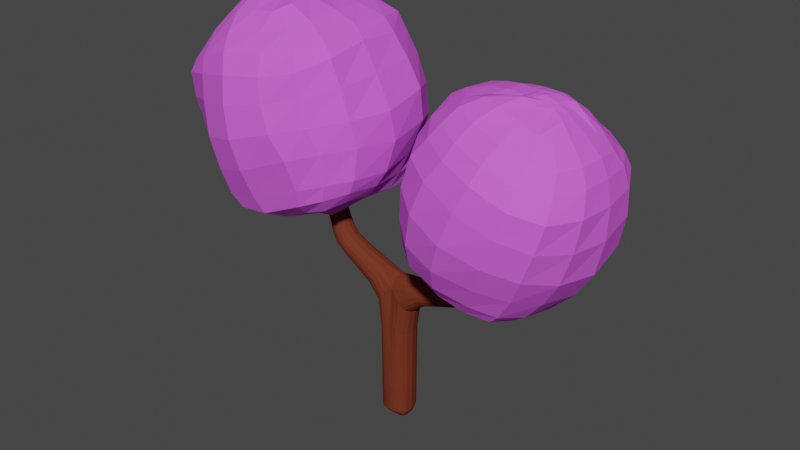 # Source: Tree3.blend  (saved by Blender 3.3.6; exported with 4.5.12 LTS)
import bpy
from mathutils import Matrix  # noqa: F401  (used for matrix-valued properties, if any)

bpy.ops.wm.read_factory_settings(use_empty=True)
scene = bpy.context.scene
scene.name = 'Scene'

# ---- collections
col_collection = bpy.data.collections.new('Collection'); scene.collection.children.link(col_collection)

# ---- materials (node trees are filled in below, after node groups)
mat_material_003 = bpy.data.materials.new('Material.003')
mat_material_003.use_transparent_shadow = False
mat_material_004 = bpy.data.materials.new('Material.004')
mat_material_004.use_transparent_shadow = False

# ---- material node trees
mat_material_003.use_nodes = True; mat_material_003.node_tree.nodes.clear()
_N = mat_material_003.node_tree.nodes; _L = mat_material_003.node_tree.links
n0 = _N.new('ShaderNodeBsdfPrincipled'); n0.name = 'Principled BSDF'; n0.location = (10, 300)
n0.distribution = 'GGX'
n0.subsurface_method = 'RANDOM_WALK_SKIN'
n0.inputs[0].default_value = (0.7127, 0.1241, 0.8, 1.0)
n0.inputs[2].default_value = 1.0
n0.inputs[3].default_value = 1.45
n0.inputs[13].default_value = 0.0
n0.inputs[27].default_value = (0.0, 0.0, 0.0, 1.0)
n0.inputs[28].default_value = 1.0
n1 = _N.new('ShaderNodeOutputMaterial'); n1.name = 'Material Output'; n1.location = (300, 300)
_L.new(n0.outputs[0], n1.inputs[0])
n1.is_active_output = True
mat_material_004.use_nodes = True; mat_material_004.node_tree.nodes.clear()
_N = mat_material_004.node_tree.nodes; _L = mat_material_004.node_tree.links
n0 = _N.new('ShaderNodeBsdfPrincipled'); n0.name = 'Principled BSDF'; n0.location = (10, 300)
n0.distribution = 'GGX'
n0.subsurface_method = 'RANDOM_WALK_SKIN'
n0.inputs[0].default_value = (0.1679, 0.03652, 0.01905, 1.0)
n0.inputs[2].default_value = 1.0
n0.inputs[3].default_value = 1.45
n0.inputs[13].default_value = 0.0
n0.inputs[27].default_value = (0.0, 0.0, 0.0, 1.0)
n0.inputs[28].default_value = 1.0
n1 = _N.new('ShaderNodeOutputMaterial'); n1.name = 'Material Output'; n1.location = (300, 300)
_L.new(n0.outputs[0], n1.inputs[0])
n1.is_active_output = True

# ---- world
world_world = bpy.data.worlds.new('World'); scene.world = world_world
world_world.use_nodes = True; world_world.node_tree.nodes.clear()
_N = world_world.node_tree.nodes; _L = world_world.node_tree.links
n0 = _N.new('ShaderNodeOutputWorld'); n0.name = 'World Output'; n0.location = (300, 300)
n1 = _N.new('ShaderNodeBackground'); n1.name = 'Background'; n1.location = (10, 300)
n1.inputs[0].default_value = (0.05088, 0.05088, 0.05088, 1.0)
_L.new(n1.outputs[0], n0.inputs[0])
n0.is_active_output = True
world_world.color = (0.05088, 0.05088, 0.05088)
world_world.use_sun_shadow = False
world_world.sun_shadow_jitter_overblur = 0.0

# ---- meshes
me_cube_003 = bpy.data.meshes.new('Cube.003')
me_cube_003.from_pydata([(-0.1865, -0.1679, -0.1635), (-0.2488, -0.1744, 1.637), (-0.1865, 0.1679, -0.1635), (-0.2488, 0.1744, 1.637), (0.1865, -0.1679, -0.1635), (0.2558, -0.1746, 1.627), (0.1865, 0.1679, -0.1635), (0.2558, 0.1746, 1.627), (-2.409e-11, 0.2222, -0.1845), (0.001743, 0.1823, 1.905), (-2.409e-11, -0.2222, -0.1845), (0.001743, -0.1823, 1.905), (0.9947, 0.1466, 2.197), (1.206, 0.1466, 2.054), (1.206, -0.1466, 2.054), (0.9947, -0.1466, 2.197), (1.262, 0.1423, 2.551), (1.495, 0.1423, 2.472), (1.495, -0.1423, 2.472), (1.262, -0.1423, 2.551), (-1.075, -0.1308, 2.254), (-1.075, 0.1308, 2.254), (-0.8845, -0.1308, 2.378), (-0.8845, 0.1308, 2.378), (-1.322, -0.1325, 2.863), (-1.322, 0.1325, 2.863), (-1.102, -0.1325, 2.925), (-1.102, 0.1325, 2.925), (1.973, 0.2687, 5.271), (2.645, 0.2065, 5.128), (2.608, -0.3612, 5.106), (1.949, -0.3016, 5.315), (-2.367, -0.3933, 5.749), (-2.355, 0.3132, 5.74), (-1.671, -0.6114, 5.853), (-1.922, 0.4724, 5.951), (0.6757, 0.8886, 3.159), (2.286, 0.8852, 2.684), (2.294, -0.8655, 2.643), (0.753, -0.8481, 3.168), (1.167, 0.8429, 4.838), (2.937, 0.9884, 4.234), (2.977, -1.004, 4.185), (1.189, -0.9078, 4.758), (-2.411, -0.9597, 3.12), (-2.46, 0.986, 3.235), (-0.4725, -0.9938, 3.643), (-0.4956, 1.056, 3.625), (-2.891, -1.076, 4.727), (-2.781, 1.05, 4.724), (-0.7682, -1.169, 5.197), (-0.7856, 1.121, 5.203), (-0.2278, 0.0, -0.2024), (-0.1885, -0.1743, 0.7028), (-0.2941, -1.459e-09, 1.587), (-0.1885, 0.1743, 0.7028), (-0.1119, 0.2039, -0.1929), (0.1687, 0.2293, 1.744), (0.1885, 0.1742, 0.7028), (0.2278, 0.0, -0.2024), (0.3012, -7.532e-10, 1.576), (0.1885, -0.1742, 0.7028), (0.1119, -0.2039, -0.1929), (-0.1622, -0.229, 1.754), (0.1119, 0.2039, -0.1929), (-0.1622, 0.229, 1.754), (-0.1119, -0.2039, -0.1929), (0.1687, -0.2293, 1.744), (0.01289, -1.979e-09, 2.071), (0.0, 0.0, -0.3111), (-0.0001578, -0.2402, 0.8337), (-0.0001578, 0.2402, 0.8337), (1.1, 0.1925, 2.126), (1.255, -1.537e-08, 2.021), (1.1, -0.1925, 2.126), (0.9452, -1.537e-08, 2.231), (0.5287, 0.1616, 2.081), (0.7265, 0.1618, 1.884), (0.5287, -0.1616, 2.081), (0.7265, -0.1618, 1.884), (1.378, 0.1423, 2.512), (1.495, -1.49e-08, 2.472), (1.378, -0.1423, 2.512), (1.262, -1.49e-08, 2.551), (1.362, -0.1302, 2.264), (1.16, -0.1302, 2.367), (1.16, 0.1302, 2.367), (1.362, 0.1302, 2.264), (-1.12, -2.919e-08, 2.225), (-0.9799, -0.1717, 2.316), (-0.9799, 0.1717, 2.316), (-0.8397, -3.035e-08, 2.407), (-0.4721, -0.153, 2.171), (-0.6584, -0.1532, 1.984), (-0.4721, 0.153, 2.171), (-0.6584, 0.1532, 1.984), (-1.322, -4.47e-08, 2.863), (-1.212, -0.1325, 2.894), (-1.212, 0.1325, 2.894), (-1.102, -4.47e-08, 2.925), (-1.208, 0.1176, 2.559), (-1.023, 0.1176, 2.644), (-1.208, -0.1176, 2.559), (-1.023, -0.1176, 2.644), (2.308, 0.2693, 5.267), (2.607, -0.05317, 5.158), (2.303, -0.2563, 5.236), (1.993, -0.06234, 5.259), (2.86, 0.6405, 4.658), (2.887, -0.6884, 4.713), (1.464, -0.6793, 5.153), (1.515, 0.6266, 5.096), (-2.521, -0.0193, 5.811), (-2.111, -0.4798, 5.885), (-2.15, 0.5172, 5.873), (-1.779, -0.1525, 5.889), (-2.746, 0.7688, 5.174), (-1.193, 0.8545, 5.682), (-2.092, 0.6985, 2.892), (-1.972, -0.8115, 2.798), (1.485, 1.126, 2.881), (2.512, 0.007339, 2.463), (1.487, -1.151, 2.9), (0.4596, -0.02411, 3.159), (2.108, 1.153, 4.563), (3.229, -0.005587, 4.147), (2.088, -1.284, 4.515), (0.9021, -0.06728, 5.02), (0.8359, -0.9786, 4.028), (0.8382, 1.03, 3.992), (2.772, 1.073, 3.38), (2.709, -1.05, 3.361), (0.8638, -0.555, 2.691), (0.8597, 0.6479, 2.804), (1.947, 0.5508, 2.288), (1.978, -0.6315, 2.438), (-2.636, 0.02362, 3.052), (-1.501, -1.306, 3.269), (-1.439, 1.271, 3.387), (-0.1447, -0.1001, 3.648), (-3.14, -0.08262, 4.697), (-1.817, -1.438, 5.011), (-1.831, 1.349, 4.931), (-0.5421, -0.08365, 5.416), (-2.673, -1.051, 3.905), (-2.65, 1.124, 3.849), (-0.4916, 1.188, 4.498), (-0.5941, -1.161, 4.484), (-2.763, -0.7728, 5.113), (-0.5299, 0.8176, 3.113), (-0.6235, -0.8334, 3.175), (-1.158, -0.8509, 5.631), (-1.303, 0.8512, 2.926), (-2.042, -1.094, 5.458), (-1.033, -0.08289, 5.741), (-1.259, -0.9451, 2.935), (-1.557, 1.535, 4.165), (-1.671, -1.546, 4.169), (-0.1042, -0.05859, 4.527), (-2.948, 0.09417, 3.818), (1.378, 0.7069, 2.513), (1.359, -0.7721, 2.529), (2.187, 0.8226, 4.932), (2.225, -0.8924, 4.951), (1.813, 1.388, 3.67), (1.742, -1.405, 3.683), (3.11, -0.02577, 3.185), (0.5382, 0.0559, 4.16), (-2.065, -0.06334, 2.716), (-1.965, 1.071, 5.526), (-3.137, 0.04214, 5.16), (-2.226, -0.02591, 6.006), (1.43, -0.05159, 5.242), (3.057, -8.114e-05, 4.714), (0.603, 0.04166, 2.74), (2.261, -0.01634, 5.311), (-1.116, -0.1536, 2.602), (-0.9801, -3.853e-08, 2.664), (-1.251, -3.573e-08, 2.539), (-0.4255, -0.1593, 3.224), (-0.5653, 0.2005, 2.078), (-0.7027, -1.397e-08, 1.94), (-0.428, -1.583e-08, 2.216), (-1.116, 0.1536, 2.602), (1.408, -1.49e-08, 2.24), (1.114, -1.49e-08, 2.391), (1.261, 0.1701, 2.315), (2.062, -0.1043, 2.31), (0.6278, -0.2118, 1.983), (0.7734, -9.528e-09, 1.837), (0.483, -8.597e-09, 2.129), (1.261, -0.1701, 2.315), (-0.1138, 0.232, 0.7699), (0.1138, -0.2319, 0.7699), (-0.1123, 0.0, -0.3111), (0.6278, 0.2118, 1.983), (-0.5653, -0.2005, 2.078), (0.1123, 0.0, -0.3111), (-0.1138, -0.232, 0.7699), (0.2448, 2.275e-11, 0.6836), (0.1138, 0.2319, 0.7699), (-0.2448, 2.275e-11, 0.6835), (-0.2127, -0.1038, -0.1992), (-0.1958, -0.1757, 1.205), (-0.2795, 0.1057, 1.602), (-0.1872, 0.1727, 0.2064), (-0.1551, 0.1859, -0.1945), (0.2186, 0.2131, 1.677), (0.1872, 0.1727, 0.2064), (0.2127, 0.1038, -0.1992), (0.2866, -0.1058, 1.592), (0.1872, -0.1727, 0.2064), (0.1551, -0.1859, -0.1945), (-0.2116, -0.2129, 1.687), (0.05913, 0.2175, -0.188), (-0.104, 0.2164, 1.822), (-0.05913, -0.2175, -0.188), (0.1083, -0.2168, 1.813), (0.008952, -0.106, 2.041), (0.0, -0.1164, -0.3019), (-2.036e-11, -0.2469, 0.2724), (-2.036e-11, 0.2469, 0.2724), (1.161, 0.1796, 2.085), (1.24, -0.0895, 2.031), (1.04, -0.1796, 2.167), (0.961, -0.0895, 2.22), (0.7799, 0.1543, 2.136), (0.4677, 0.1691, 1.795), (0.7799, -0.1543, 2.136), (0.4677, -0.1691, 1.795), (1.436, 0.1423, 2.492), (1.495, -0.07116, 2.472), (1.32, -0.1423, 2.531), (1.262, -0.07116, 2.551), (1.421, -0.1262, 2.371), (1.096, -0.1383, 2.279), (1.219, 0.1262, 2.456), (1.303, 0.1383, 2.157), (-1.106, 0.07993, 2.234), (-1.034, -0.1602, 2.281), (-0.9255, 0.1602, 2.351), (-0.854, -0.07993, 2.398), (-0.6947, -0.1415, 2.271), (-0.4333, -0.165, 1.846), (-0.6947, 0.1415, 2.271), (-0.4333, 0.165, 1.846), (-1.322, 0.06624, 2.863), (-1.267, -0.1325, 2.879), (-1.157, 0.1325, 2.91), (-1.102, -0.06624, 2.925), (-1.258, 0.1157, 2.713), (-0.9702, 0.1235, 2.508), (-1.258, -0.1157, 2.713), (-0.9702, -0.1235, 2.508), (2.525, 0.2313, 5.215), (2.636, -0.236, 5.141), (2.104, -0.2755, 5.323), (1.981, -0.1967, 5.249), (2.782, 0.4019, 4.912), (2.944, -0.8306, 4.463), (1.717, -0.4974, 5.296), (1.343, 0.743, 5.009), (-2.421, 0.1485, 5.817), (-2.253, -0.4736, 5.825), (-1.995, 0.5012, 5.977), (-1.655, -0.434, 5.853), (-2.546, 0.5071, 5.473), (-0.9282, 1.085, 5.476), (-1.756, 0.4258, 2.856), (-2.253, -0.9843, 2.95), (1.907, 1.073, 2.752), (2.45, -0.4952, 2.535), (1.053, -1.076, 3.03), (0.5562, -0.5101, 3.168), (2.597, 1.148, 4.42), (3.192, -0.5507, 4.158), (1.585, -1.135, 4.651), (0.9837, -0.5672, 4.892), (0.9572, -0.9476, 4.463), (0.715, 0.9862, 3.532), (2.892, 1.064, 3.838), (2.52, -0.9499, 2.986), (0.8047, -0.6882, 2.922), (1.043, 0.4625, 2.636), (2.106, 0.6895, 2.433), (1.778, -0.3871, 2.398), (-2.693, 0.5738, 3.076), (-2.04, -1.24, 3.163), (-0.9265, 1.22, 3.473), (-0.2458, -0.6516, 3.673), (-3.024, 0.6296, 4.731), (-2.374, -1.309, 4.866), (-1.239, 1.349, 5.099), (-0.5463, -0.718, 5.326), (-2.881, -1.037, 4.355), (-2.554, 1.083, 3.493), (-0.6467, 1.179, 4.9), (-0.4744, -1.052, 4.112), (-2.536, -0.4978, 5.489), (-0.4884, 0.9524, 3.349), (-0.7817, -0.5466, 2.953), (-0.9229, -1.004, 5.434), (-0.2127, 0.1038, -0.1992), (-0.1872, -0.1727, 0.2064), (-0.2795, -0.1057, 1.602), (-0.1958, 0.1757, 1.205), (-0.05913, 0.2175, -0.188), (0.1083, 0.2168, 1.813), (0.1962, 0.1755, 1.204), (0.2127, -0.1038, -0.1992), (0.2866, 0.1058, 1.592), (0.1962, -0.1755, 1.204), (0.05913, -0.2175, -0.188), (-0.104, -0.2164, 1.822), (0.1551, 0.1859, -0.1945), (-0.2116, 0.2129, 1.687), (-0.1551, -0.1859, -0.1945), (0.2186, -0.2131, 1.677), (0.008952, 0.106, 2.041), (0.0, 0.1164, -0.3019), (-0.0008903, -0.2229, 1.393), (-0.0008903, 0.2229, 1.393), (1.04, 0.1796, 2.167), (1.24, 0.0895, 2.031), (1.161, -0.1796, 2.085), (0.961, 0.0895, 2.22), (0.271, 0.1686, 2.021), (0.9857, 0.1543, 1.967), (0.271, -0.1686, 2.021), (0.9857, -0.1543, 1.967), (1.32, 0.1423, 2.531), (1.495, 0.07116, 2.472), (1.436, -0.1423, 2.492), (1.262, 0.07116, 2.551), (1.303, -0.1383, 2.157), (1.219, -0.1262, 2.456), (1.096, 0.1383, 2.279), (1.421, 0.1262, 2.371), (-1.106, -0.07993, 2.234), (-0.9255, -0.1602, 2.351), (-1.034, 0.1602, 2.281), (-0.854, 0.07993, 2.398), (-0.2441, -0.1643, 2.066), (-0.8839, -0.1415, 2.117), (-0.2441, 0.1643, 2.066), (-0.8839, 0.1415, 2.117), (-1.322, -0.06624, 2.863), (-1.157, -0.1325, 2.91), (-1.267, 0.1325, 2.879), (-1.102, 0.06624, 2.925), (-1.159, 0.1235, 2.404), (-1.07, 0.1157, 2.783), (-1.159, -0.1235, 2.404), (-1.07, -0.1157, 2.783), (2.103, 0.2761, 5.274), (2.595, 0.1103, 5.141), (2.469, -0.2718, 5.168), (1.977, 0.1452, 5.282), (2.895, 0.8531, 4.478), (2.724, -0.5344, 4.948), (1.317, -0.8177, 4.95), (1.747, 0.4398, 5.196), (-2.46, -0.2308, 5.793), (-1.934, -0.5124, 5.897), (-2.29, 0.4719, 5.778), (-1.92, 0.2112, 5.911), (-2.84, 0.9997, 5.015), (-1.633, 0.613, 5.844), (-2.28, 0.8623, 2.977), (-1.664, -0.5419, 2.741), (1.038, 1.059, 3.038), (2.503, 0.5353, 2.573), (1.967, -1.065, 2.773), (0.4766, 0.4736, 3.172), (1.553, 1.054, 4.685), (3.153, 0.5771, 4.158), (2.607, -1.267, 4.337), (0.9671, 0.4555, 4.979), (0.7854, -0.9462, 3.553), (0.9858, 0.9694, 4.442), (2.536, 1.051, 2.975), (2.873, -1.055, 3.792), (0.9579, -0.4029, 2.574), (0.7507, 0.7666, 2.954), (1.726, 0.3735, 2.326), (2.139, -0.8118, 2.501), (-2.546, -0.5696, 3.084), (-0.8082, -1.188, 3.542), (-1.977, 1.196, 3.288), (-0.2811, 0.5478, 3.673), (-3.201, -0.6958, 4.669), (-1.242, -1.35, 5.086), (-2.309, 1.216, 4.773), (-0.5666, 0.5662, 5.363), (-2.475, -1.016, 3.458), (-2.767, 1.091, 4.254), (-0.4614, 1.219, 4.038), (-0.6933, -1.17, 4.862), (-2.859, -0.9826, 4.908), (-0.7812, 0.5455, 2.972), (-0.5336, -0.9682, 3.396), (-1.469, -0.7962, 5.795), (-1.368, 1.064, 3.098), (-1.248, 0.5397, 2.894), (-0.851, 0.9264, 2.949), (-1.732, 0.7649, 2.928), (-1.886, -1.331, 5.292), (-2.138, -0.8023, 5.69), (-1.535, -1.001, 5.548), (-2.467, -1.001, 5.276), (-0.7314, -0.01983, 5.57), (-1.445, -0.1691, 5.905), (-1.076, 0.4394, 5.712), (-1.032, -0.5636, 5.695), (-1.418, -1.211, 3.034), (-1.177, -0.591, 2.862), (-1.639, -0.9124, 2.883), (-0.9051, -0.9083, 3.088), (-1.747, 1.459, 4.528), (-1.491, 1.447, 3.754), (-0.9983, 1.398, 4.333), (-2.158, 1.426, 3.937), (-1.779, -1.501, 4.631), (-1.568, -1.471, 3.721), (-2.244, -1.393, 4.021), (-1.027, -1.435, 4.373), (-0.3263, -0.07172, 4.997), (-0.06413, -0.003837, 4.091), (-0.2769, -0.6748, 4.522), (-0.1713, 0.6602, 4.627), (-3.125, 0.01457, 4.287), (-2.771, 0.05185, 3.379), (-2.942, 0.6832, 3.829), (-2.861, -0.5422, 3.809), (1.418, 0.9046, 2.646), (1.361, 0.4624, 2.479), (1.711, 0.7057, 2.344), (1.084, 0.6802, 2.694), (1.45, -0.9928, 2.705), (1.308, -0.4982, 2.454), (1.092, -0.7086, 2.612), (1.684, -0.7327, 2.461), (2.17, 1.04, 4.758), (2.233, 0.5293, 5.145), (1.785, 0.7856, 5.027), (2.574, 0.7671, 4.782), (2.135, -1.13, 4.733), (2.287, -0.5876, 5.135), (2.614, -0.842, 4.822), (1.801, -0.8358, 5.085), (1.957, 1.307, 4.138), (1.623, 1.303, 3.222), (2.334, 1.287, 3.502), (1.256, 1.294, 3.824), (1.926, -1.368, 4.165), (1.586, -1.314, 3.24), (1.21, -1.274, 3.874), (2.314, -1.314, 3.514), (3.224, -0.02424, 3.687), (2.83, 0.03126, 2.768), (2.975, -0.607, 3.238), (3.052, 0.62, 3.302), (0.6726, 0.01679, 4.666), (0.473, 0.006626, 3.61), (0.5815, 0.6128, 4.114), (0.6437, -0.5331, 4.105), (-2.423, -0.07933, 2.825), (-1.69, -0.03732, 2.705), (-2.218, 0.4288, 2.727), (-2.055, -0.4632, 2.722), (-1.932, 1.273, 5.282), (-2.061, 0.8016, 5.698), (-2.377, 0.9804, 5.323), (-1.496, 1.062, 5.661), (-3.178, -0.003043, 4.904), (-2.847, 0.0276, 5.539), (-3.054, -0.4445, 5.152), (-3.034, 0.4862, 5.142), (-2.132, -0.2086, 5.942), (-2.181, 0.2023, 5.955), (-2.009, -0.07493, 5.968), (-2.414, -0.006783, 5.935), (1.13, -0.08961, 5.153), (1.746, -0.04987, 5.277), (1.361, -0.3963, 5.183), (1.443, 0.354, 5.189), (3.157, 0.01489, 4.472), (2.847, -0.01955, 4.938), (3.012, 0.3816, 4.662), (3.036, -0.377, 4.723), (0.5078, 0.01984, 2.912), (0.8562, 0.02701, 2.622), (0.6677, 0.3839, 2.794), (0.6674, -0.3007, 2.718), (2.304, -0.1174, 5.271), (2.291, 0.1158, 5.296), (2.432, -0.02955, 5.261), (2.108, -0.03125, 5.299), (-1.164, -0.1442, 2.748), (-1.064, -0.1621, 2.456), (-1.168, -0.1436, 2.577), (-1.063, -0.1436, 2.626), (-1.036, -4.15e-08, 2.796), (-0.926, -3.586e-08, 2.532), (-0.9937, -0.07158, 2.658), (-0.9937, 0.07158, 2.658), (-1.292, -3.964e-08, 2.7), (-1.203, -3.399e-08, 2.38), (-1.237, 0.07158, 2.545), (-1.237, -0.07158, 2.545), (-0.2664, -0.1646, 3.421), (-0.7252, -0.1134, 3.015), (-0.4357, -0.5662, 3.283), (-0.4682, 0.3701, 3.141), (-0.7893, 0.1852, 2.194), (-0.3422, 0.2162, 1.955), (-0.5124, 0.1872, 2.131), (-0.6182, 0.1872, 2.025), (-0.9288, -2.204e-08, 2.081), (-0.4769, -7.574e-09, 1.795), (-0.6885, 0.09383, 1.954), (-0.6885, -0.09383, 1.954), (-0.6498, -2.344e-08, 2.307), (-0.2058, -7.574e-09, 2.129), (-0.4422, -0.09389, 2.201), (-0.4422, 0.09389, 2.201), (-1.164, 0.1442, 2.748), (-1.064, 0.1621, 2.456), (-1.063, 0.1436, 2.626), (-1.168, 0.1436, 2.577), (1.457, -1.49e-08, 2.354), (1.352, -1.49e-08, 2.128), (1.394, -0.0792, 2.248), (1.394, 0.0792, 2.248), (1.182, -1.49e-08, 2.473), (1.047, -1.397e-08, 2.307), (1.129, 0.0792, 2.383), (1.129, -0.0792, 2.383), (1.32, 0.1574, 2.414), (1.199, 0.1816, 2.218), (1.318, 0.1589, 2.286), (1.204, 0.1589, 2.345), (2.277, -0.08667, 2.347), (1.787, -0.06976, 2.325), (2.086, -0.4215, 2.401), (2.03, 0.2728, 2.264), (0.8828, -0.2021, 2.051), (0.3739, -0.2217, 1.907), (0.5717, -0.1978, 2.039), (0.6839, -0.1978, 1.927), (1.034, -1.139e-08, 1.927), (0.5125, -4.999e-09, 1.743), (0.7583, -0.09905, 1.852), (0.7583, 0.09905, 1.852), (0.7312, -1.232e-08, 2.176), (0.2391, -2.205e-09, 2.086), (0.4976, 0.09913, 2.113), (0.4976, -0.09913, 2.113), (1.32, -0.1574, 2.414), (1.199, -0.1816, 2.218), (1.204, -0.1589, 2.345), (1.318, -0.1589, 2.286), (-0.05997, 0.2416, 0.8106), (-0.1553, 0.2098, 0.7313), (-0.1127, 0.2286, 0.238), (-0.1177, 0.2333, 1.303), (0.05998, -0.2416, 0.8106), (0.1553, -0.2098, 0.7313), (0.1127, -0.2286, 0.238), (0.1182, -0.2331, 1.302), (-0.1121, -0.1114, -0.3026), (-0.1121, 0.1114, -0.3026), (-0.1716, 0.0, -0.3033), (-0.05605, 0.0, -0.3111), (0.8828, 0.2021, 2.051), (0.3739, 0.2217, 1.907), (0.6839, 0.1978, 1.927), (0.5717, 0.1978, 2.039), (-0.7893, -0.1852, 2.194), (-0.3422, -0.2162, 1.955), (-0.6182, -0.1872, 2.025), (-0.5124, -0.1872, 2.131), (0.1121, -0.1114, -0.3026), (0.1121, 0.1114, -0.3026), (0.05605, 0.0, -0.3111), (0.1716, 0.0, -0.3033), (-0.1553, -0.2098, 0.7313), (-0.05997, -0.2416, 0.8106), (-0.1127, -0.2286, 0.238), (-0.1177, -0.2333, 1.303), (0.2259, -0.1047, 0.6886), (0.2259, 0.1047, 0.6886), (0.2438, -4.78e-11, 0.1941), (0.2479, 0.0, 1.171), (0.1553, 0.2098, 0.7313), (0.05998, 0.2416, 0.8106), (0.1127, 0.2286, 0.238), (0.1182, 0.2331, 1.302), (-0.2259, 0.1047, 0.6885), (-0.2259, -0.1047, 0.6885), (-0.2438, -4.78e-11, 0.1941), (-0.2476, 0.0, 1.172), (-0.2304, -0.1056, 1.181), (-0.2247, -0.1042, 0.1966), (-0.2247, 0.1042, 0.1966), (0.06286, 0.2335, 1.359), (0.06003, 0.2432, 0.2594), (0.1536, 0.2057, 0.2183), (0.2307, 0.1055, 1.18), (0.2247, 0.1042, 0.1966), (0.2247, -0.1042, 0.1966), (-0.06299, -0.2337, 1.36), (-0.06003, -0.2432, 0.2594), (-0.1536, -0.2057, 0.2183), (0.1658, 0.107, -0.2952), (0.0569, 0.115, -0.3023), (0.0569, -0.115, -0.3023), (-0.2897, -0.2017, 2.017), (-0.394, -0.2018, 1.893), (-0.8431, -0.1729, 2.15), (0.3193, 0.2069, 1.97), (0.4273, 0.2068, 1.844), (0.9413, 0.1887, 2.003), (-0.0569, 0.115, -0.3023), (-0.1658, 0.107, -0.2952), (-0.1658, -0.107, -0.2952), (0.1624, -0.2131, 1.246), (0.1536, -0.2057, 0.2183), (0.06003, -0.2432, 0.2594), (-0.162, 0.2133, 1.246), (-0.1536, 0.2057, 0.2183), (-0.06003, 0.2432, 0.2594), (1.259, -0.1694, 2.183), (1.14, -0.1694, 2.253), (1.264, -0.1491, 2.437), (0.2485, -0.1035, 2.066), (0.2485, 0.1035, 2.066), (0.7468, 0.09436, 2.163), (0.4982, 0.1033, 1.76), (0.4982, -0.1033, 1.76), (1.019, -0.09436, 1.939), (0.4273, -0.2068, 1.844), (0.3193, -0.2069, 1.97), (0.8243, -0.1887, 2.1), (1.759, 0.1818, 2.302), (1.838, -0.2588, 2.377), (2.266, -0.513, 2.428), (1.14, 0.1694, 2.253), (1.259, 0.1694, 2.183), (1.376, 0.1491, 2.39), (1.062, -0.08444, 2.298), (1.062, 0.08444, 2.298), (1.193, 0.07393, 2.468), (1.336, 0.08444, 2.137), (1.336, -0.08444, 2.137), (1.446, -0.07393, 2.359), (-1.118, 0.1512, 2.427), (-1.011, 0.1512, 2.485), (-1.112, 0.1366, 2.767), (-0.2179, 0.1009, 2.111), (-0.2179, -0.1009, 2.111), (-0.6642, -0.08657, 2.296), (-0.4629, -0.1008, 1.811), (-0.4629, 0.1008, 1.811), (-0.9144, 0.08657, 2.092), (-0.394, 0.2018, 1.893), (-0.2897, 0.2017, 2.017), (-0.7355, 0.1729, 2.238), (-0.7599, 0.2504, 2.977), (-0.6666, -0.3616, 3.032), (-0.3226, -0.6598, 3.465), (-1.189, -0.07544, 2.388), (-1.189, 0.07544, 2.388), (-1.281, 0.06775, 2.704), (-0.9401, 0.07544, 2.524), (-0.9401, -0.07544, 2.524), (-1.046, -0.06775, 2.792), (-1.011, -0.1512, 2.485), (-1.118, -0.1512, 2.427), (-1.216, -0.1366, 2.728), (2.127, 0.1197, 5.302), (2.452, 0.1001, 5.248), (2.465, -0.1419, 5.225), (0.8614, -0.2299, 2.609), (0.9199, 0.2862, 2.643), (0.5542, 0.4271, 2.95), (2.832, -0.3151, 4.948), (2.828, 0.247, 4.897), (3.097, 0.5035, 4.449), (1.728, 0.2609, 5.249), (1.675, -0.2894, 5.26), (1.147, -0.5118, 5.037), (-2.312, 0.2027, 5.903), (-2.044, 0.1915, 5.975), (-1.935, -0.2673, 5.921), (-2.765, 0.2837, 5.523), (-2.748, -0.2616, 5.537), (-3.157, -0.606, 4.887), (-1.772, 0.7682, 5.832), (-2.336, 0.7364, 5.533), (-2.388, 1.17, 5.126), (-1.698, -0.2851, 2.689), (-1.826, 0.2905, 2.731), (-2.495, 0.4813, 2.798), (0.5965, -0.5475, 3.589), (0.4868, 0.552, 3.595), (0.7457, 0.5702, 4.603), (2.803, 0.6437, 2.886), (2.728, -0.5293, 2.853), (3.128, -0.5984, 3.709), (2.147, -1.205, 3.119), (1.1, -1.215, 3.393), (1.376, -1.215, 4.342), (1.111, 1.22, 3.391), (2.104, 1.232, 3.057), (2.486, 1.259, 4.006), (1.972, -0.5775, 5.265), (2.536, -0.5628, 5.036), (2.601, -1.081, 4.58), (2.572, 0.4762, 5.04), (1.918, 0.5279, 5.172), (1.697, 0.956, 4.888), (1.557, -0.46, 2.413), (1.108, -0.4776, 2.511), (1.093, -0.9024, 2.819), (1.176, 0.4641, 2.579), (1.581, 0.4641, 2.366), (1.8, 0.8784, 2.5), (-2.633, -0.5683, 3.379), (-2.813, 0.6294, 3.404), (-3.04, 0.6657, 4.298), (-0.1613, 0.7059, 4.148), (-0.2123, -0.6118, 4.131), (-0.409, -0.6843, 4.944), (-0.8587, -1.333, 4.006), (-2.111, -1.35, 3.553), (-2.368, -1.33, 4.504), (-2.077, 1.363, 3.585), (-0.9531, 1.369, 3.864), (-1.156, 1.398, 4.762), (-0.9732, -0.5794, 2.944), (-1.447, -0.5739, 2.822), (-1.888, -1.181, 2.973), (-1.353, -0.5799, 5.867), (-1.586, 0.2969, 5.858), (-0.7286, 0.5728, 5.543), (-2.366, -0.7113, 5.587), (-1.819, -0.8088, 5.744), (-1.327, -1.208, 5.367), (-1.522, 0.479, 2.895), (-0.962, 0.6021, 2.881), (-0.871, 1.093, 3.184), (-1.843, 0.9791, 3.029), (-2.429, -1.22, 5.088), (-0.7647, -0.6093, 5.502), (-0.8603, -1.115, 3.267), (-2.286, 1.322, 4.288), (-1.167, -1.411, 4.748), (-0.3725, 0.6261, 5.033), (-3.145, -0.5942, 4.26), (1.047, 0.8551, 2.824), (1.836, -0.9479, 2.588), (2.585, 1.009, 4.61), (1.682, -1.02, 4.863), (1.388, 1.205, 4.258), (2.483, -1.319, 3.963), (3.148, 0.6087, 3.756), (0.7543, -0.5441, 4.574), (-2.376, -0.6146, 2.906), (-1.352, 1.293, 5.432), (-3.097, 0.6289, 4.944), (-2.316, -0.2279, 5.888), (1.183, 0.3816, 5.125), (3.135, -0.4388, 4.479), (0.5852, -0.3834, 2.919), (2.14, -0.1408, 5.286), (-1.112, -0.1366, 2.767), (-1.046, 0.06775, 2.792), (-1.281, -0.06775, 2.704), (-0.373, 0.4426, 3.38), (-0.8431, 0.1729, 2.15), (-0.9144, -0.08657, 2.092), (-0.6642, 0.08657, 2.296), (-1.216, 0.1366, 2.728), (1.446, 0.07393, 2.359), (1.193, -0.07393, 2.468), (1.264, 0.1491, 2.437), (2.252, 0.3701, 2.367), (0.9413, -0.1887, 2.003), (1.019, 0.09436, 1.939), (0.7468, -0.09436, 2.163), (1.376, -0.1491, 2.39), (-0.06299, 0.2337, 1.36), (0.06286, -0.2335, 1.359), (-0.0569, -0.115, -0.3023), (0.8243, 0.1887, 2.1), (-0.7355, -0.1729, 2.238), (0.1658, -0.107, -0.2952), (-0.162, -0.2133, 1.246), (0.2307, -0.1055, 1.18), (0.1624, 0.2131, 1.246), (-0.2304, 0.1056, 1.181)], [], [(801, 204, 3, 305), (800, 207, 7, 308), (799, 210, 5, 311), (798, 213, 1, 203), (797, 309, 4, 212), (796, 242, 22, 339), (795, 226, 12, 322), (794, 219, 10, 216), (793, 217, 11, 320), (792, 215, 9, 321), (791, 234, 18, 332), (790, 228, 15, 225), (789, 327, 13, 323), (788, 329, 14, 324), (787, 284, 37, 371), (786, 236, 16, 330), (785, 335, 19, 233), (784, 337, 17, 331), (783, 250, 25, 348), (782, 244, 23, 341), (781, 343, 20, 338), (780, 345, 21, 340), (779, 299, 47, 389), (778, 252, 24, 346), (777, 351, 27, 349), (776, 353, 26, 347), (775, 257, 31, 256), (774, 282, 39, 273), (773, 259, 42, 275), (772, 261, 40, 377), (771, 362, 32, 263), (770, 366, 49, 290), (769, 267, 51, 292), (768, 269, 44, 386), (767, 278, 43, 277), (766, 280, 41, 375), (765, 381, 42, 376), (764, 379, 40, 374), (763, 360, 43, 276), (762, 358, 41, 274), (761, 385, 38, 372), (760, 383, 36, 370), (759, 294, 48, 390), (758, 296, 51, 393), (757, 397, 50, 391), (756, 395, 49, 392), (755, 400, 46, 387), (754, 301, 50, 293), (753, 398, 48, 291), (752, 368, 45, 388), (751, 402, 138, 288), (750, 403, 152, 404), (749, 268, 118, 405), (748, 406, 141, 391), (747, 407, 153, 408), (746, 298, 148, 409), (745, 410, 143, 393), (744, 411, 154, 412), (743, 401, 151, 413), (742, 414, 137, 287), (741, 415, 155, 416), (740, 300, 150, 417), (739, 418, 142, 292), (738, 419, 156, 420), (737, 295, 145, 421), (736, 422, 141, 291), (735, 423, 157, 424), (734, 297, 147, 425), (733, 426, 143, 293), (732, 427, 158, 428), (731, 396, 146, 429), (730, 430, 140, 290), (729, 431, 159, 432), (728, 394, 144, 433), (727, 434, 120, 270), (726, 435, 160, 436), (725, 283, 133, 437), (724, 438, 122, 272), (723, 439, 161, 440), (722, 285, 135, 441), (721, 442, 124, 374), (720, 443, 162, 444), (719, 258, 108, 445), (718, 446, 126, 376), (717, 447, 163, 448), (716, 260, 110, 449), (715, 450, 124, 274), (714, 451, 164, 452), (713, 279, 129, 453), (712, 454, 126, 276), (711, 455, 165, 456), (710, 281, 131, 457), (709, 458, 125, 275), (708, 459, 166, 460), (707, 380, 130, 461), (706, 462, 127, 377), (705, 463, 167, 464), (704, 378, 128, 465), (703, 466, 136, 286), (702, 467, 168, 468), (701, 369, 119, 469), (700, 470, 142, 392), (699, 471, 169, 472), (698, 367, 117, 473), (697, 474, 140, 390), (696, 475, 170, 476), (695, 266, 116, 477), (694, 478, 113, 363), (693, 479, 171, 480), (692, 262, 112, 481), (691, 482, 127, 277), (690, 483, 172, 484), (689, 361, 111, 485), (688, 486, 125, 375), (687, 487, 173, 488), (686, 359, 109, 489), (685, 490, 123, 373), (684, 491, 174, 492), (683, 382, 132, 493), (682, 494, 106, 356), (681, 495, 175, 496), (680, 357, 107, 497), (679, 498, 97, 247), (678, 499, 176, 500), (677, 253, 103, 501), (676, 502, 99, 249), (675, 503, 177, 504), (674, 251, 101, 505), (673, 506, 96, 246), (672, 507, 178, 508), (671, 352, 102, 509), (670, 510, 139, 289), (669, 511, 179, 512), (668, 399, 149, 513), (667, 514, 90, 240), (666, 515, 180, 516), (665, 245, 95, 517), (664, 518, 88, 238), (663, 519, 181, 520), (662, 243, 93, 521), (661, 522, 91, 241), (660, 523, 182, 524), (659, 344, 94, 525), (658, 526, 98, 248), (657, 527, 183, 528), (656, 350, 100, 529), (655, 530, 81, 231), (654, 531, 184, 532), (653, 237, 87, 533), (652, 534, 83, 333), (651, 535, 185, 536), (650, 235, 85, 537), (649, 538, 80, 230), (648, 539, 186, 540), (647, 336, 86, 541), (646, 542, 121, 271), (645, 543, 187, 544), (644, 384, 134, 545), (643, 546, 74, 224), (642, 547, 188, 548), (641, 229, 79, 549), (640, 550, 73, 223), (639, 551, 189, 552), (638, 227, 77, 553), (637, 554, 75, 325), (636, 555, 190, 556), (635, 328, 78, 557), (634, 558, 82, 232), (633, 559, 191, 560), (632, 334, 84, 561), (631, 562, 71, 221), (630, 563, 192, 564), (629, 315, 65, 565), (628, 566, 70, 220), (627, 567, 193, 568), (626, 317, 67, 569), (625, 570, 66, 316), (624, 571, 194, 572), (623, 319, 69, 573), (622, 574, 72, 222), (621, 575, 195, 576), (620, 326, 76, 577), (619, 578, 89, 239), (618, 579, 196, 580), (617, 342, 92, 581), (616, 582, 62, 312), (615, 583, 197, 584), (614, 209, 59, 585), (613, 586, 53, 303), (612, 587, 198, 588), (611, 313, 63, 589), (610, 590, 61, 211), (609, 591, 199, 592), (608, 310, 60, 593), (607, 594, 58, 208), (606, 595, 200, 596), (605, 307, 57, 597), (604, 598, 55, 205), (603, 599, 201, 600), (602, 304, 54, 601), (599, 602, 601, 201), (53, 203, 602, 599), (203, 1, 304, 602), (202, 603, 600, 52), (0, 303, 603, 202), (303, 53, 599, 603), (302, 604, 205, 2), (52, 600, 604, 302), (600, 201, 598, 604), (595, 605, 597, 200), (71, 321, 605, 595), (321, 9, 307, 605), (214, 606, 596, 64), (8, 221, 606, 214), (221, 71, 595, 606), (314, 607, 208, 6), (64, 596, 607, 314), (596, 200, 594, 607), (591, 608, 593, 199), (58, 308, 608, 591), (308, 7, 310, 608), (209, 609, 592, 59), (6, 208, 609, 209), (208, 58, 591, 609), (309, 610, 211, 4), (59, 592, 610, 309), (592, 199, 590, 610), (587, 611, 589, 198), (70, 320, 611, 587), (320, 11, 313, 611), (216, 612, 588, 66), (10, 220, 612, 216), (220, 70, 587, 612), (316, 613, 303, 0), (66, 588, 613, 316), (588, 198, 586, 613), (583, 614, 585, 197), (64, 314, 614, 583), (314, 6, 209, 614), (319, 615, 584, 69), (8, 214, 615, 319), (214, 64, 583, 615), (219, 616, 312, 10), (69, 584, 616, 219), (584, 197, 582, 616), (579, 617, 581, 196), (63, 313, 617, 579), (313, 11, 342, 617), (243, 618, 580, 93), (1, 213, 618, 243), (213, 63, 579, 618), (343, 619, 239, 20), (93, 580, 619, 343), (580, 196, 578, 619), (575, 620, 577, 195), (57, 307, 620, 575), (307, 9, 326, 620), (227, 621, 576, 77), (7, 207, 621, 227), (207, 57, 575, 621), (327, 622, 222, 13), (77, 576, 622, 327), (576, 195, 574, 622), (571, 623, 573, 194), (56, 306, 623, 571), (306, 8, 319, 623), (302, 624, 572, 52), (2, 206, 624, 302), (206, 56, 571, 624), (202, 625, 316, 0), (52, 572, 625, 202), (572, 194, 570, 625), (567, 626, 569, 193), (61, 311, 626, 567), (311, 5, 317, 626), (212, 627, 568, 62), (4, 211, 627, 212), (211, 61, 567, 627), (312, 628, 220, 10), (62, 568, 628, 312), (568, 193, 566, 628), (563, 629, 565, 192), (55, 305, 629, 563), (305, 3, 315, 629), (206, 630, 564, 56), (2, 205, 630, 206), (205, 55, 563, 630), (306, 631, 221, 8), (56, 564, 631, 306), (564, 192, 562, 631), (559, 632, 561, 191), (74, 324, 632, 559), (324, 14, 334, 632), (235, 633, 560, 85), (15, 224, 633, 235), (224, 74, 559, 633), (335, 634, 232, 19), (85, 560, 634, 335), (560, 191, 558, 634), (555, 635, 557, 190), (68, 218, 635, 555), (218, 11, 328, 635), (326, 636, 556, 76), (9, 318, 636, 326), (318, 68, 555, 636), (226, 637, 325, 12), (76, 556, 637, 226), (556, 190, 554, 637), (551, 638, 553, 189), (60, 310, 638, 551), (310, 7, 227, 638), (229, 639, 552, 79), (5, 210, 639, 229), (210, 60, 551, 639), (329, 640, 223, 14), (79, 552, 640, 329), (552, 189, 550, 640), (547, 641, 549, 188), (67, 317, 641, 547), (317, 5, 229, 641), (328, 642, 548, 78), (11, 217, 642, 328), (217, 67, 547, 642), (228, 643, 224, 15), (78, 548, 643, 228), (548, 188, 546, 643), (543, 644, 545, 187), (81, 331, 644, 543), (331, 17, 384, 644), (285, 645, 544, 135), (18, 231, 645, 285), (231, 81, 543, 645), (385, 646, 271, 38), (135, 544, 646, 385), (544, 187, 542, 646), (539, 647, 541, 186), (72, 322, 647, 539), (322, 12, 336, 647), (237, 648, 540, 87), (13, 222, 648, 237), (222, 72, 539, 648), (337, 649, 230, 17), (87, 540, 649, 337), (540, 186, 538, 649), (535, 650, 537, 185), (75, 225, 650, 535), (225, 15, 235, 650), (336, 651, 536, 86), (12, 325, 651, 336), (325, 75, 535, 651), (236, 652, 333, 16), (86, 536, 652, 236), (536, 185, 534, 652), (531, 653, 533, 184), (73, 323, 653, 531), (323, 13, 237, 653), (334, 654, 532, 84), (14, 223, 654, 334), (223, 73, 531, 654), (234, 655, 231, 18), (84, 532, 655, 234), (532, 184, 530, 655), (527, 656, 529, 183), (90, 340, 656, 527), (340, 21, 350, 656), (251, 657, 528, 101), (23, 240, 657, 251), (240, 90, 527, 657), (351, 658, 248, 27), (101, 528, 658, 351), (528, 183, 526, 658), (523, 659, 525, 182), (68, 318, 659, 523), (318, 9, 344, 659), (342, 660, 524, 92), (11, 218, 660, 342), (218, 68, 523, 660), (242, 661, 241, 22), (92, 524, 661, 242), (524, 182, 522, 661), (519, 662, 521, 181), (54, 304, 662, 519), (304, 1, 243, 662), (245, 663, 520, 95), (3, 204, 663, 245), (204, 54, 519, 663), (345, 664, 238, 21), (95, 520, 664, 345), (520, 181, 518, 664), (515, 665, 517, 180), (65, 315, 665, 515), (315, 3, 245, 665), (344, 666, 516, 94), (9, 215, 666, 344), (215, 65, 515, 666), (244, 667, 240, 23), (94, 516, 667, 244), (516, 180, 514, 667), (511, 668, 513, 179), (99, 349, 668, 511), (349, 27, 399, 668), (300, 669, 512, 150), (26, 249, 669, 300), (249, 99, 511, 669), (400, 670, 289, 46), (150, 512, 670, 400), (512, 179, 510, 670), (507, 671, 509, 178), (88, 338, 671, 507), (338, 20, 352, 671), (350, 672, 508, 100), (21, 238, 672, 350), (238, 88, 507, 672), (250, 673, 246, 25), (100, 508, 673, 250), (508, 178, 506, 673), (503, 674, 505, 177), (91, 341, 674, 503), (341, 23, 251, 674), (253, 675, 504, 103), (22, 241, 675, 253), (241, 91, 503, 675), (353, 676, 249, 26), (103, 504, 676, 353), (504, 177, 502, 676), (499, 677, 501, 176), (89, 339, 677, 499), (339, 22, 253, 677), (352, 678, 500, 102), (20, 239, 678, 352), (239, 89, 499, 678), (252, 679, 247, 24), (102, 500, 679, 252), (500, 176, 498, 679), (495, 680, 497, 175), (104, 354, 680, 495), (354, 28, 357, 680), (355, 681, 496, 105), (29, 254, 681, 355), (254, 104, 495, 681), (255, 682, 356, 30), (105, 496, 682, 255), (496, 175, 494, 682), (491, 683, 493, 174), (83, 233, 683, 491), (233, 19, 382, 683), (283, 684, 492, 133), (16, 333, 684, 283), (333, 83, 491, 684), (383, 685, 373, 36), (133, 492, 685, 383), (492, 174, 490, 685), (487, 686, 489, 173), (105, 255, 686, 487), (255, 30, 359, 686), (258, 687, 488, 108), (29, 355, 687, 258), (355, 105, 487, 687), (358, 688, 375, 41), (108, 488, 688, 358), (488, 173, 486, 688), (483, 689, 485, 172), (107, 357, 689, 483), (357, 28, 361, 689), (260, 690, 484, 110), (31, 257, 690, 260), (257, 107, 483, 690), (360, 691, 277, 43), (110, 484, 691, 360), (484, 172, 482, 691), (479, 692, 481, 171), (114, 364, 692, 479), (364, 33, 262, 692), (365, 693, 480, 115), (35, 264, 693, 365), (264, 114, 479, 693), (265, 694, 363, 34), (115, 480, 694, 265), (480, 171, 478, 694), (475, 695, 477, 170), (112, 262, 695, 475), (262, 33, 266, 695), (298, 696, 476, 148), (32, 362, 696, 298), (362, 112, 475, 696), (398, 697, 390, 48), (148, 476, 697, 398), (476, 170, 474, 697), (471, 698, 473, 169), (114, 264, 698, 471), (264, 35, 367, 698), (266, 699, 472, 116), (33, 364, 699, 266), (364, 114, 471, 699), (366, 700, 392, 49), (116, 472, 700, 366), (472, 169, 470, 700), (467, 701, 469, 168), (96, 346, 701, 467), (346, 24, 369, 701), (268, 702, 468, 118), (25, 246, 702, 268), (246, 96, 467, 702), (368, 703, 286, 45), (118, 468, 703, 368), (468, 168, 466, 703), (463, 704, 465, 167), (123, 273, 704, 463), (273, 39, 378, 704), (279, 705, 464, 129), (36, 373, 705, 279), (373, 123, 463, 705), (379, 706, 377, 40), (129, 464, 706, 379), (464, 167, 462, 706), (459, 707, 461, 166), (121, 371, 707, 459), (371, 37, 380, 707), (281, 708, 460, 131), (38, 271, 708, 281), (271, 121, 459, 708), (381, 709, 275, 42), (131, 460, 709, 381), (460, 166, 458, 709), (455, 710, 457, 165), (122, 372, 710, 455), (372, 38, 281, 710), (378, 711, 456, 128), (39, 272, 711, 378), (272, 122, 455, 711), (278, 712, 276, 43), (128, 456, 712, 278), (456, 165, 454, 712), (451, 713, 453, 164), (120, 370, 713, 451), (370, 36, 279, 713), (380, 714, 452, 130), (37, 270, 714, 380), (270, 120, 451, 714), (280, 715, 274, 41), (130, 452, 715, 280), (452, 164, 450, 715), (447, 716, 449, 163), (106, 256, 716, 447), (256, 31, 260, 716), (359, 717, 448, 109), (30, 356, 717, 359), (356, 106, 447, 717), (259, 718, 376, 42), (109, 448, 718, 259), (448, 163, 446, 718), (443, 719, 445, 162), (104, 254, 719, 443), (254, 29, 258, 719), (361, 720, 444, 111), (28, 354, 720, 361), (354, 104, 443, 720), (261, 721, 374, 40), (111, 444, 721, 261), (444, 162, 442, 721), (439, 722, 441, 161), (82, 332, 722, 439), (332, 18, 285, 722), (382, 723, 440, 132), (19, 232, 723, 382), (232, 82, 439, 723), (282, 724, 272, 39), (132, 440, 724, 282), (440, 161, 438, 724), (435, 725, 437, 160), (80, 330, 725, 435), (330, 16, 283, 725), (384, 726, 436, 134), (17, 230, 726, 384), (230, 80, 435, 726), (284, 727, 270, 37), (134, 436, 727, 284), (436, 160, 434, 727), (431, 728, 433, 159), (136, 386, 728, 431), (386, 44, 394, 728), (295, 729, 432, 145), (45, 286, 729, 295), (286, 136, 431, 729), (395, 730, 290, 49), (145, 432, 730, 395), (432, 159, 430, 730), (427, 731, 429, 158), (139, 389, 731, 427), (389, 47, 396, 731), (297, 732, 428, 147), (46, 289, 732, 297), (289, 139, 427, 732), (397, 733, 293, 50), (147, 428, 733, 397), (428, 158, 426, 733), (423, 734, 425, 157), (137, 387, 734, 423), (387, 46, 297, 734), (394, 735, 424, 144), (44, 287, 735, 394), (287, 137, 423, 735), (294, 736, 291, 48), (144, 424, 736, 294), (424, 157, 422, 736), (419, 737, 421, 156), (138, 388, 737, 419), (388, 45, 295, 737), (396, 738, 420, 146), (47, 288, 738, 396), (288, 138, 419, 738), (296, 739, 292, 51), (146, 420, 739, 296), (420, 156, 418, 739), (415, 740, 417, 155), (97, 347, 740, 415), (347, 26, 300, 740), (369, 741, 416, 119), (24, 247, 741, 369), (247, 97, 415, 741), (269, 742, 287, 44), (119, 416, 742, 269), (416, 155, 414, 742), (411, 743, 413, 154), (115, 265, 743, 411), (265, 34, 401, 743), (367, 744, 412, 117), (35, 365, 744, 367), (365, 115, 411, 744), (267, 745, 393, 51), (117, 412, 745, 267), (412, 154, 410, 745), (407, 746, 409, 153), (113, 263, 746, 407), (263, 32, 298, 746), (401, 747, 408, 151), (34, 363, 747, 401), (363, 113, 407, 747), (301, 748, 391, 50), (151, 408, 748, 301), (408, 153, 406, 748), (403, 749, 405, 152), (98, 348, 749, 403), (348, 25, 268, 749), (399, 750, 404, 149), (27, 248, 750, 399), (248, 98, 403, 750), (299, 751, 288, 47), (149, 404, 751, 299), (404, 152, 402, 751), (402, 752, 388, 138), (152, 405, 752, 402), (405, 118, 368, 752), (406, 753, 291, 141), (153, 409, 753, 406), (409, 148, 398, 753), (410, 754, 293, 143), (154, 413, 754, 410), (413, 151, 301, 754), (414, 755, 387, 137), (155, 417, 755, 414), (417, 150, 400, 755), (418, 756, 392, 142), (156, 421, 756, 418), (421, 145, 395, 756), (422, 757, 391, 141), (157, 425, 757, 422), (425, 147, 397, 757), (426, 758, 393, 143), (158, 429, 758, 426), (429, 146, 296, 758), (430, 759, 390, 140), (159, 433, 759, 430), (433, 144, 294, 759), (434, 760, 370, 120), (160, 437, 760, 434), (437, 133, 383, 760), (438, 761, 372, 122), (161, 441, 761, 438), (441, 135, 385, 761), (442, 762, 274, 124), (162, 445, 762, 442), (445, 108, 358, 762), (446, 763, 276, 126), (163, 449, 763, 446), (449, 110, 360, 763), (450, 764, 374, 124), (164, 453, 764, 450), (453, 129, 379, 764), (454, 765, 376, 126), (165, 457, 765, 454), (457, 131, 381, 765), (458, 766, 375, 125), (166, 461, 766, 458), (461, 130, 280, 766), (462, 767, 277, 127), (167, 465, 767, 462), (465, 128, 278, 767), (466, 768, 386, 136), (168, 469, 768, 466), (469, 119, 269, 768), (470, 769, 292, 142), (169, 473, 769, 470), (473, 117, 267, 769), (474, 770, 290, 140), (170, 477, 770, 474), (477, 116, 366, 770), (478, 771, 263, 113), (171, 481, 771, 478), (481, 112, 362, 771), (482, 772, 377, 127), (172, 485, 772, 482), (485, 111, 261, 772), (486, 773, 275, 125), (173, 489, 773, 486), (489, 109, 259, 773), (490, 774, 273, 123), (174, 493, 774, 490), (493, 132, 282, 774), (494, 775, 256, 106), (175, 497, 775, 494), (497, 107, 257, 775), (498, 776, 347, 97), (176, 501, 776, 498), (501, 103, 353, 776), (502, 777, 349, 99), (177, 505, 777, 502), (505, 101, 351, 777), (506, 778, 346, 96), (178, 509, 778, 506), (509, 102, 252, 778), (510, 779, 389, 139), (179, 513, 779, 510), (513, 149, 299, 779), (514, 780, 340, 90), (180, 517, 780, 514), (517, 95, 345, 780), (518, 781, 338, 88), (181, 521, 781, 518), (521, 93, 343, 781), (522, 782, 341, 91), (182, 525, 782, 522), (525, 94, 244, 782), (526, 783, 348, 98), (183, 529, 783, 526), (529, 100, 250, 783), (530, 784, 331, 81), (184, 533, 784, 530), (533, 87, 337, 784), (534, 785, 233, 83), (185, 537, 785, 534), (537, 85, 335, 785), (538, 786, 330, 80), (186, 541, 786, 538), (541, 86, 236, 786), (542, 787, 371, 121), (187, 545, 787, 542), (545, 134, 284, 787), (546, 788, 324, 74), (188, 549, 788, 546), (549, 79, 329, 788), (550, 789, 323, 73), (189, 553, 789, 550), (553, 77, 327, 789), (554, 790, 225, 75), (190, 557, 790, 554), (557, 78, 228, 790), (558, 791, 332, 82), (191, 561, 791, 558), (561, 84, 234, 791), (562, 792, 321, 71), (192, 565, 792, 562), (565, 65, 215, 792), (566, 793, 320, 70), (193, 569, 793, 566), (569, 67, 217, 793), (570, 794, 216, 66), (194, 573, 794, 570), (573, 69, 219, 794), (574, 795, 322, 72), (195, 577, 795, 574), (577, 76, 226, 795), (578, 796, 339, 89), (196, 581, 796, 578), (581, 92, 242, 796), (582, 797, 212, 62), (197, 585, 797, 582), (585, 59, 309, 797), (586, 798, 203, 53), (198, 589, 798, 586), (589, 63, 213, 798), (590, 799, 311, 61), (199, 593, 799, 590), (593, 60, 210, 799), (594, 800, 308, 58), (200, 597, 800, 594), (597, 57, 207, 800), (598, 801, 305, 55), (201, 601, 801, 598), (601, 54, 204, 801)])
me_cube_003.polygons.foreach_set('material_index', [1, 1, 1, 1, 1, 1, 1, 1, 1, 1, 1, 1, 1, 1, 0, 1, 1, 1, 1, 1, 1, 1, 0, 1, 1, 1, 0, 0, 0, 0, 0, 0, 0, 0, 0, 0, 0, 0, 0, 0, 0, 0, 0, 0, 0, 0, 0, 0, 0, 0, 0, 0, 0, 0, 0, 0, 0, 0, 0, 0, 0, 0, 0, 0, 0, 0, 0, 0, 0, 0, 0, 0, 0, 0, 0, 0, 0, 0, 0, 0, 0, 0, 0, 0, 0, 0, 0, 0, 0, 0, 0, 0, 0, 0, 0, 0, 0, 0, 0, 0, 0, 0, 0, 0, 0, 0, 0, 0, 0, 0, 0, 0, 0, 0, 0, 0, 0, 0, 0, 0, 0, 0, 1, 1, 1, 1, 1, 1, 1, 1, 1, 0, 0, 0, 1, 1, 1, 1, 1, 1, 1, 1, 1, 1, 1, 1, 1, 1, 1, 1, 1, 1, 1, 1, 1, 0, 0, 0, 1, 1, 1, 1, 1, 1, 1, 1, 1, 1, 1, 1, 1, 1, 1, 1, 1, 1, 1, 1, 1, 1, 1, 1, 1, 1, 1, 1, 1, 1, 1, 1, 1, 1, 1, 1, 1, 1, 1, 1, 1, 1, 1, 1, 1, 1, 1, 1, 1, 1, 1, 1, 1, 1, 1, 1, 1, 1, 1, 1, 1, 1, 1, 1, 1, 1, 1, 1, 1, 1, 1, 1, 1, 1, 1, 1, 1, 1, 1, 1, 1, 1, 1, 1, 1, 1, 1, 1, 1, 1, 1, 1, 1, 1, 1, 1, 1, 1, 1, 1, 1, 1, 1, 1, 1, 1, 1, 1, 1, 1, 1, 1, 1, 1, 1, 1, 1, 1, 1, 1, 1, 1, 1, 1, 1, 1, 1, 1, 1, 1, 1, 1, 1, 1, 1, 1, 1, 1, 1, 1, 1, 1, 1, 1, 1, 1, 1, 1, 1, 1, 1, 1, 1, 1, 1, 1, 1, 1, 1, 1, 1, 1, 1, 1, 1, 1, 1, 1, 0, 0, 0, 0, 0, 0, 0, 0, 0, 1, 1, 1, 1, 1, 1, 1, 1, 1, 1, 1, 1, 1, 1, 1, 1, 1, 1, 1, 1, 1, 1, 1, 1, 1, 1, 1, 1, 1, 1, 1, 1, 1, 1, 1, 1, 1, 1, 1, 1, 1, 1, 1, 1, 1, 1, 1, 1, 1, 1, 1, 1, 1, 1, 1, 1, 1, 1, 1, 1, 1, 1, 1, 0, 0, 0, 0, 0, 0, 0, 0, 0, 1, 1, 1, 1, 1, 1, 1, 1, 1, 1, 1, 1, 1, 1, 1, 1, 1, 1, 1, 1, 1, 1, 1, 1, 1, 1, 1, 0, 0, 0, 0, 0, 0, 0, 0, 0, 0, 0, 0, 0, 0, 0, 0, 0, 0, 0, 0, 0, 0, 0, 0, 0, 0, 0, 0, 0, 0, 0, 0, 0, 0, 0, 0, 0, 0, 0, 0, 0, 0, 0, 0, 0, 0, 0, 0, 0, 0, 0, 0, 0, 0, 0, 0, 0, 0, 0, 0, 0, 0, 0, 0, 0, 0, 0, 0, 0, 0, 0, 0, 0, 0, 0, 0, 0, 0, 0, 0, 0, 0, 0, 0, 0, 0, 0, 0, 0, 0, 0, 0, 0, 0, 0, 0, 0, 0, 0, 0, 0, 0, 0, 0, 0, 0, 0, 0, 0, 0, 0, 0, 0, 0, 0, 0, 0, 0, 0, 0, 0, 0, 0, 0, 0, 0, 0, 0, 0, 0, 0, 0, 0, 0, 0, 0, 0, 0, 0, 0, 0, 0, 0, 0, 0, 0, 0, 0, 0, 0, 0, 0, 0, 0, 0, 0, 0, 0, 0, 0, 0, 0, 0, 0, 0, 0, 0, 0, 0, 0, 0, 0, 0, 0, 0, 0, 0, 0, 0, 0, 0, 0, 0, 0, 0, 0, 0, 0, 0, 0, 0, 0, 0, 0, 0, 0, 0, 0, 0, 0, 0, 0, 0, 0, 0, 0, 0, 0, 0, 0, 0, 0, 0, 0, 0, 0, 0, 0, 0, 0, 0, 0, 0, 0, 0, 0, 0, 0, 0, 0, 0, 0, 0, 0, 0, 0, 0, 0, 0, 0, 0, 0, 0, 0, 0, 0, 0, 0, 0, 0, 0, 0, 0, 0, 0, 0, 0, 0, 0, 0, 0, 0, 0, 0, 0, 0, 0, 0, 0, 0, 0, 0, 0, 0, 0, 0, 0, 0, 0, 0, 0, 0, 0, 0, 0, 0, 0, 0, 1, 1, 1, 1, 1, 1, 1, 1, 1, 0, 0, 0, 1, 1, 1, 1, 1, 1, 1, 1, 1, 1, 1, 1, 1, 1, 1, 1, 1, 1, 1, 1, 1, 0, 0, 0, 1, 1, 1, 1, 1, 1, 1, 1, 1, 1, 1, 1, 1, 1, 1, 1, 1, 1, 1, 1, 1, 1, 1, 1, 1, 1, 1, 1, 1, 1, 1, 1, 1, 1, 1, 1, 1, 1, 1, 1, 1, 1])
_uv = me_cube_003.uv_layers.new(name='UVMap')
_uv.uv.foreach_set('vector', [0.5625, 0.1875, 0.625, 0.1875, 0.625, 0.25, 0.5625, 0.25, 0.5625, 0.4688, 0.625, 0.4688, 0.625, 0.5, 0.5625, 0.5, 0.5625, 0.6875, 0.625, 0.6875, 0.625, 0.75, 0.5625, 0.75, 0.5625, 0.9688, 0.625, 0.9688, 0.625, 1.0, 0.5625, 1.0, 0.3438, 0.6875, 0.375, 0.6875, 0.375, 0.75, 0.3438, 0.75, 0.625, 0.9062, 0.625, 0.875, 0.625, 0.875, 0.625, 0.9062, 0.625, 0.4062, 0.625, 0.375, 0.625, 0.375, 0.625, 0.4062, 0.2188, 0.6875, 0.25, 0.6875, 0.25, 0.75, 0.2188, 0.75, 0.5625, 0.8438, 0.625, 0.8438, 0.625, 0.875, 0.5625, 0.875, 0.5625, 0.3438, 0.625, 0.3438, 0.625, 0.375, 0.5625, 0.375, 0.625, 0.7812, 0.625, 0.75, 0.625, 0.75, 0.625, 0.7812, 0.75, 0.6875, 0.75, 0.75, 0.75, 0.75, 0.75, 0.6875, 0.625, 0.5625, 0.625, 0.5, 0.625, 0.5, 0.625, 0.5625, 0.625, 0.7812, 0.625, 0.75, 0.625, 0.75, 0.625, 0.7812, 0.625, 0.5625, 0.625, 0.5, 0.625, 0.5, 0.625, 0.5625, 0.625, 0.4062, 0.625, 0.375, 0.625, 0.375, 0.625, 0.4062, 0.75, 0.6875, 0.75, 0.75, 0.75, 0.75, 0.75, 0.6875, 0.625, 0.5625, 0.625, 0.5, 0.625, 0.5, 0.625, 0.5625, 0.625, 0.2812, 0.625, 0.25, 0.625, 0.25, 0.625, 0.2812, 0.75, 0.5625, 0.75, 0.5, 0.75, 0.5, 0.75, 0.5625, 0.625, 0.0625, 0.625, 0.0, 0.625, 0.0, 0.625, 0.0625, 0.625, 0.2812, 0.625, 0.25, 0.625, 0.25, 0.625, 0.2812, 0.75, 0.5625, 0.75, 0.5, 0.75, 0.5, 0.75, 0.5625, 0.625, 0.0625, 0.625, 0.0, 0.625, 0.0, 0.625, 0.0625, 0.75, 0.5625, 0.75, 0.5, 0.75, 0.5, 0.75, 0.5625, 0.625, 0.9062, 0.625, 0.875, 0.625, 0.875, 0.625, 0.9062, 0.7188, 0.6875, 0.75, 0.6875, 0.75, 0.75, 0.7188, 0.75, 0.75, 0.6875, 0.75, 0.75, 0.75, 0.75, 0.75, 0.6875, 0.625, 0.6875, 0.625, 0.75, 0.625, 0.75, 0.625, 0.6875, 0.75, 0.5625, 0.75, 0.5, 0.75, 0.5, 0.75, 0.5625, 0.8438, 0.6875, 0.875, 0.6875, 0.875, 0.75, 0.8438, 0.75, 0.875, 0.5625, 0.875, 0.5, 0.875, 0.5, 0.875, 0.5625, 0.7812, 0.5, 0.75, 0.5, 0.75, 0.5, 0.7812, 0.5, 0.625, 0.0625, 0.625, 0.0, 0.625, 0.0, 0.625, 0.0625, 0.75, 0.6875, 0.75, 0.75, 0.75, 0.75, 0.75, 0.6875, 0.625, 0.5625, 0.625, 0.5, 0.625, 0.5, 0.625, 0.5625, 0.625, 0.7812, 0.625, 0.75, 0.625, 0.75, 0.625, 0.7812, 0.625, 0.4062, 0.625, 0.375, 0.625, 0.375, 0.625, 0.4062, 0.7188, 0.75, 0.75, 0.75, 0.75, 0.75, 0.7188, 0.75, 0.6562, 0.5, 0.625, 0.5, 0.625, 0.5, 0.6562, 0.5, 0.625, 0.7812, 0.625, 0.75, 0.625, 0.75, 0.625, 0.7812, 0.625, 0.4062, 0.625, 0.375, 0.625, 0.375, 0.625, 0.4062, 0.625, 0.0625, 0.625, 0.0, 0.625, 0.0, 0.625, 0.0625, 0.75, 0.5625, 0.75, 0.5, 0.75, 0.5, 0.75, 0.5625, 0.625, 0.9062, 0.625, 0.875, 0.625, 0.875, 0.625, 0.9062, 0.625, 0.2812, 0.625, 0.25, 0.625, 0.25, 0.625, 0.2812, 0.625, 0.9062, 0.625, 0.875, 0.625, 0.875, 0.625, 0.9062, 0.75, 0.6875, 0.75, 0.75, 0.75, 0.75, 0.75, 0.6875, 0.8438, 0.75, 0.875, 0.75, 0.875, 0.75, 0.8438, 0.75, 0.625, 0.2812, 0.625, 0.25, 0.625, 0.25, 0.625, 0.2812, 0.625, 0.3438, 0.625, 0.3125, 0.625, 0.3125, 0.625, 0.3438, 0.625, 0.3438, 0.625, 0.3125, 0.625, 0.3125, 0.625, 0.3438, 0.625, 0.2812, 0.625, 0.25, 0.625, 0.25, 0.625, 0.2812, 0.7812, 0.75, 0.8125, 0.75, 0.8125, 0.75, 0.7812, 0.75, 0.7812, 0.75, 0.8125, 0.75, 0.8125, 0.75, 0.7812, 0.75, 0.8438, 0.75, 0.875, 0.75, 0.875, 0.75, 0.8438, 0.75, 0.75, 0.5625, 0.75, 0.625, 0.75, 0.625, 0.75, 0.5625, 0.75, 0.5625, 0.75, 0.625, 0.75, 0.625, 0.75, 0.5625, 0.75, 0.6875, 0.75, 0.75, 0.75, 0.75, 0.75, 0.6875, 0.625, 0.9688, 0.625, 0.9375, 0.625, 0.9375, 0.625, 0.9688, 0.625, 0.9688, 0.625, 0.9375, 0.625, 0.9375, 0.625, 0.9688, 0.625, 0.9062, 0.625, 0.875, 0.625, 0.875, 0.625, 0.9062, 0.625, 0.3438, 0.625, 0.3125, 0.625, 0.3125, 0.625, 0.3438, 0.625, 0.3438, 0.625, 0.3125, 0.625, 0.3125, 0.625, 0.3438, 0.625, 0.2812, 0.625, 0.25, 0.625, 0.25, 0.625, 0.2812, 0.625, 0.9688, 0.625, 0.9375, 0.625, 0.9375, 0.625, 0.9688, 0.625, 0.9688, 0.625, 0.9375, 0.625, 0.9375, 0.625, 0.9688, 0.625, 0.9062, 0.625, 0.875, 0.625, 0.875, 0.625, 0.9062, 0.75, 0.6875, 0.75, 0.625, 0.75, 0.625, 0.75, 0.6875, 0.75, 0.6875, 0.75, 0.625, 0.75, 0.625, 0.75, 0.6875, 0.75, 0.5625, 0.75, 0.5, 0.75, 0.5, 0.75, 0.5625, 0.625, 0.1875, 0.625, 0.125, 0.625, 0.125, 0.625, 0.1875, 0.625, 0.1875, 0.625, 0.125, 0.625, 0.125, 0.625, 0.1875, 0.625, 0.0625, 0.625, 0.0, 0.625, 0.0, 0.625, 0.0625, 0.625, 0.4688, 0.625, 0.4375, 0.625, 0.4375, 0.625, 0.4688, 0.625, 0.4688, 0.625, 0.4375, 0.625, 0.4375, 0.625, 0.4688, 0.625, 0.4062, 0.625, 0.375, 0.625, 0.375, 0.625, 0.4062, 0.625, 0.8438, 0.625, 0.8125, 0.625, 0.8125, 0.625, 0.8438, 0.625, 0.8438, 0.625, 0.8125, 0.625, 0.8125, 0.625, 0.8438, 0.625, 0.7812, 0.625, 0.75, 0.625, 0.75, 0.625, 0.7812, 0.7188, 0.5, 0.6875, 0.5, 0.6875, 0.5, 0.7188, 0.5, 0.7188, 0.5, 0.6875, 0.5, 0.6875, 0.5, 0.7188, 0.5, 0.6562, 0.5, 0.625, 0.5, 0.625, 0.5, 0.6562, 0.5, 0.6562, 0.75, 0.6875, 0.75, 0.6875, 0.75, 0.6562, 0.75, 0.6562, 0.75, 0.6875, 0.75, 0.6875, 0.75, 0.6562, 0.75, 0.7188, 0.75, 0.75, 0.75, 0.75, 0.75, 0.7188, 0.75, 0.625, 0.4688, 0.625, 0.4375, 0.625, 0.4375, 0.625, 0.4688, 0.625, 0.4688, 0.625, 0.4375, 0.625, 0.4375, 0.625, 0.4688, 0.625, 0.4062, 0.625, 0.375, 0.625, 0.375, 0.625, 0.4062, 0.625, 0.8438, 0.625, 0.8125, 0.625, 0.8125, 0.625, 0.8438, 0.625, 0.8438, 0.625, 0.8125, 0.625, 0.8125, 0.625, 0.8438, 0.625, 0.7812, 0.625, 0.75, 0.625, 0.75, 0.625, 0.7812, 0.625, 0.6875, 0.625, 0.625, 0.625, 0.625, 0.625, 0.6875, 0.625, 0.6875, 0.625, 0.625, 0.625, 0.625, 0.625, 0.6875, 0.625, 0.5625, 0.625, 0.5, 0.625, 0.5, 0.625, 0.5625, 0.75, 0.5625, 0.75, 0.625, 0.75, 0.625, 0.75, 0.5625, 0.75, 0.5625, 0.75, 0.625, 0.75, 0.625, 0.75, 0.5625, 0.75, 0.6875, 0.75, 0.75, 0.75, 0.75, 0.75, 0.6875, 0.625, 0.1875, 0.625, 0.125, 0.625, 0.125, 0.625, 0.1875, 0.625, 0.1875, 0.625, 0.125, 0.625, 0.125, 0.625, 0.1875, 0.625, 0.0625, 0.625, 0.0, 0.625, 0.0, 0.625, 0.0625, 0.8438, 0.5, 0.8125, 0.5, 0.8125, 0.5, 0.8438, 0.5, 0.8438, 0.5, 0.8125, 0.5, 0.8125, 0.5, 0.8438, 0.5, 0.7812, 0.5, 0.75, 0.5, 0.75, 0.5, 0.7812, 0.5, 0.875, 0.6875, 0.875, 0.625, 0.875, 0.625, 0.875, 0.6875, 0.875, 0.6875, 0.875, 0.625, 0.875, 0.625, 0.875, 0.6875, 0.875, 0.5625, 0.875, 0.5, 0.875, 0.5, 0.875, 0.5625, 0.7812, 0.6875, 0.8125, 0.6875, 0.8125, 0.75, 0.7812, 0.75, 0.7812, 0.5625, 0.8125, 0.5625, 0.8125, 0.625, 0.7812, 0.625, 0.8438, 0.5625, 0.875, 0.5625, 0.875, 0.625, 0.8438, 0.625, 0.75, 0.6875, 0.75, 0.625, 0.75, 0.625, 0.75, 0.6875, 0.75, 0.6875, 0.75, 0.625, 0.75, 0.625, 0.75, 0.6875, 0.75, 0.5625, 0.75, 0.5, 0.75, 0.5, 0.75, 0.5625, 0.625, 0.5625, 0.625, 0.625, 0.625, 0.625, 0.625, 0.5625, 0.625, 0.5625, 0.625, 0.625, 0.625, 0.625, 0.625, 0.5625, 0.625, 0.6875, 0.625, 0.75, 0.625, 0.75, 0.625, 0.6875, 0.75, 0.5625, 0.75, 0.625, 0.75, 0.625, 0.75, 0.5625, 0.75, 0.5625, 0.75, 0.625, 0.75, 0.625, 0.75, 0.5625, 0.75, 0.6875, 0.75, 0.75, 0.75, 0.75, 0.75, 0.6875, 0.6562, 0.6875, 0.6875, 0.6875, 0.6875, 0.75, 0.6562, 0.75, 0.6562, 0.5625, 0.6875, 0.5625, 0.6875, 0.625, 0.6562, 0.625, 0.7188, 0.5625, 0.75, 0.5625, 0.75, 0.625, 0.7188, 0.625, 0.625, 0.9688, 0.625, 0.9375, 0.625, 0.9375, 0.625, 0.9688, 0.625, 0.9688, 0.625, 0.9375, 0.625, 0.9375, 0.625, 0.9688, 0.625, 0.9062, 0.625, 0.875, 0.625, 0.875, 0.625, 0.9062, 0.75, 0.6875, 0.75, 0.625, 0.75, 0.625, 0.75, 0.6875, 0.75, 0.6875, 0.75, 0.625, 0.75, 0.625, 0.75, 0.6875, 0.75, 0.5625, 0.75, 0.5, 0.75, 0.5, 0.75, 0.5625, 0.625, 0.1875, 0.625, 0.125, 0.625, 0.125, 0.625, 0.1875, 0.625, 0.1875, 0.625, 0.125, 0.625, 0.125, 0.625, 0.1875, 0.625, 0.0625, 0.625, 0.0, 0.625, 0.0, 0.625, 0.0625, 0.75, 0.6875, 0.75, 0.625, 0.75, 0.625, 0.75, 0.6875, 0.75, 0.6875, 0.75, 0.625, 0.75, 0.625, 0.75, 0.6875, 0.75, 0.5625, 0.75, 0.5, 0.75, 0.5, 0.75, 0.5625, 0.625, 0.3438, 0.625, 0.3125, 0.625, 0.3125, 0.625, 0.3438, 0.625, 0.3438, 0.625, 0.3125, 0.625, 0.3125, 0.625, 0.3438, 0.625, 0.2812, 0.625, 0.25, 0.625, 0.25, 0.625, 0.2812, 0.625, 0.1875, 0.625, 0.125, 0.625, 0.125, 0.625, 0.1875, 0.625, 0.1875, 0.625, 0.125, 0.625, 0.125, 0.625, 0.1875, 0.625, 0.0625, 0.625, 0.0, 0.625, 0.0, 0.625, 0.0625, 0.75, 0.6875, 0.75, 0.625, 0.75, 0.625, 0.75, 0.6875, 0.75, 0.6875, 0.75, 0.625, 0.75, 0.625, 0.75, 0.6875, 0.75, 0.5625, 0.75, 0.5, 0.75, 0.5, 0.75, 0.5625, 0.625, 0.3438, 0.625, 0.3125, 0.625, 0.3125, 0.625, 0.3438, 0.625, 0.3438, 0.625, 0.3125, 0.625, 0.3125, 0.625, 0.3438, 0.625, 0.2812, 0.625, 0.25, 0.625, 0.25, 0.625, 0.2812, 0.625, 0.6875, 0.625, 0.625, 0.625, 0.625, 0.625, 0.6875, 0.625, 0.6875, 0.625, 0.625, 0.625, 0.625, 0.625, 0.6875, 0.625, 0.5625, 0.625, 0.5, 0.625, 0.5, 0.625, 0.5625, 0.75, 0.5625, 0.75, 0.625, 0.75, 0.625, 0.75, 0.5625, 0.75, 0.5625, 0.75, 0.625, 0.75, 0.625, 0.75, 0.5625, 0.75, 0.6875, 0.75, 0.75, 0.75, 0.75, 0.75, 0.6875, 0.625, 0.4688, 0.625, 0.4375, 0.625, 0.4375, 0.625, 0.4688, 0.625, 0.4688, 0.625, 0.4375, 0.625, 0.4375, 0.625, 0.4688, 0.625, 0.4062, 0.625, 0.375, 0.625, 0.375, 0.625, 0.4062, 0.625, 0.6875, 0.625, 0.625, 0.625, 0.625, 0.625, 0.6875, 0.625, 0.6875, 0.625, 0.625, 0.625, 0.625, 0.625, 0.6875, 0.625, 0.5625, 0.625, 0.5, 0.625, 0.5, 0.625, 0.5625, 0.625, 0.8438, 0.625, 0.8125, 0.625, 0.8125, 0.625, 0.8438, 0.625, 0.8438, 0.625, 0.8125, 0.625, 0.8125, 0.625, 0.8438, 0.625, 0.7812, 0.625, 0.75, 0.625, 0.75, 0.625, 0.7812, 0.625, 0.6875, 0.625, 0.625, 0.625, 0.625, 0.625, 0.6875, 0.625, 0.6875, 0.625, 0.625, 0.625, 0.625, 0.625, 0.6875, 0.625, 0.5625, 0.625, 0.5, 0.625, 0.5, 0.625, 0.5625, 0.75, 0.5625, 0.75, 0.625, 0.75, 0.625, 0.75, 0.5625, 0.75, 0.5625, 0.75, 0.625, 0.75, 0.625, 0.75, 0.5625, 0.75, 0.6875, 0.75, 0.75, 0.75, 0.75, 0.75, 0.6875, 0.625, 0.8438, 0.625, 0.8125, 0.625, 0.8125, 0.625, 0.8438, 0.625, 0.8438, 0.625, 0.8125, 0.625, 0.8125, 0.625, 0.8438, 0.625, 0.7812, 0.625, 0.75, 0.625, 0.75, 0.625, 0.7812, 0.4375, 0.3438, 0.5, 0.3438, 0.5, 0.375, 0.4375, 0.375, 0.4375, 0.2812, 0.5, 0.2812, 0.5, 0.3125, 0.4375, 0.3125, 0.5625, 0.2812, 0.625, 0.2812, 0.625, 0.3125, 0.5625, 0.3125, 0.4375, 0.8438, 0.5, 0.8438, 0.5, 0.875, 0.4375, 0.875, 0.4375, 0.7812, 0.5, 0.7812, 0.5, 0.8125, 0.4375, 0.8125, 0.5625, 0.7812, 0.625, 0.7812, 0.625, 0.8125, 0.5625, 0.8125, 0.1562, 0.6875, 0.1875, 0.6875, 0.1875, 0.75, 0.1562, 0.75, 0.1562, 0.5625, 0.1875, 0.5625, 0.1875, 0.625, 0.1562, 0.625, 0.2188, 0.5625, 0.25, 0.5625, 0.25, 0.625, 0.2188, 0.625, 0.625, 0.4688, 0.625, 0.4375, 0.625, 0.4375, 0.625, 0.4688, 0.625, 0.4688, 0.625, 0.4375, 0.625, 0.4375, 0.625, 0.4688, 0.625, 0.4062, 0.625, 0.375, 0.625, 0.375, 0.625, 0.4062, 0.625, 0.9688, 0.625, 0.9375, 0.625, 0.9375, 0.625, 0.9688, 0.625, 0.9688, 0.625, 0.9375, 0.625, 0.9375, 0.625, 0.9688, 0.625, 0.9062, 0.625, 0.875, 0.625, 0.875, 0.625, 0.9062, 0.2812, 0.6875, 0.3125, 0.6875, 0.3125, 0.75, 0.2812, 0.75, 0.2812, 0.5625, 0.3125, 0.5625, 0.3125, 0.625, 0.2812, 0.625, 0.3438, 0.5625, 0.375, 0.5625, 0.375, 0.625, 0.3438, 0.625, 0.4375, 0.9688, 0.5, 0.9688, 0.5, 1.0, 0.4375, 1.0, 0.4375, 0.9062, 0.5, 0.9062, 0.5, 0.9375, 0.4375, 0.9375, 0.5625, 0.9062, 0.625, 0.9062, 0.625, 0.9375, 0.5625, 0.9375, 0.4375, 0.6875, 0.5, 0.6875, 0.5, 0.75, 0.4375, 0.75, 0.4375, 0.5625, 0.5, 0.5625, 0.5, 0.625, 0.4375, 0.625, 0.5625, 0.5625, 0.625, 0.5625, 0.625, 0.625, 0.5625, 0.625, 0.4375, 0.4688, 0.5, 0.4688, 0.5, 0.5, 0.4375, 0.5, 0.4375, 0.4062, 0.5, 0.4062, 0.5, 0.4375, 0.4375, 0.4375, 0.5625, 0.4062, 0.625, 0.4062, 0.625, 0.4375, 0.5625, 0.4375, 0.4375, 0.1875, 0.5, 0.1875, 0.5, 0.25, 0.4375, 0.25, 0.4375, 0.0625, 0.5, 0.0625, 0.5, 0.125, 0.4375, 0.125, 0.5625, 0.0625, 0.625, 0.0625, 0.625, 0.125, 0.5625, 0.125, 0.5, 0.0625, 0.5625, 0.0625, 0.5625, 0.125, 0.5, 0.125, 0.5, 0.0, 0.5625, 0.0, 0.5625, 0.0625, 0.5, 0.0625, 0.5625, 0.0, 0.625, 0.0, 0.625, 0.0625, 0.5625, 0.0625, 0.375, 0.0625, 0.4375, 0.0625, 0.4375, 0.125, 0.375, 0.125, 0.375, 0.0, 0.4375, 0.0, 0.4375, 0.0625, 0.375, 0.0625, 0.4375, 0.0, 0.5, 0.0, 0.5, 0.0625, 0.4375, 0.0625, 0.375, 0.1875, 0.4375, 0.1875, 0.4375, 0.25, 0.375, 0.25, 0.375, 0.125, 0.4375, 0.125, 0.4375, 0.1875, 0.375, 0.1875, 0.4375, 0.125, 0.5, 0.125, 0.5, 0.1875, 0.4375, 0.1875, 0.5, 0.4062, 0.5625, 0.4062, 0.5625, 0.4375, 0.5, 0.4375, 0.5, 0.375, 0.5625, 0.375, 0.5625, 0.4062, 0.5, 0.4062, 0.5625, 0.375, 0.625, 0.375, 0.625, 0.4062, 0.5625, 0.4062, 0.375, 0.4062, 0.4375, 0.4062, 0.4375, 0.4375, 0.375, 0.4375, 0.375, 0.375, 0.4375, 0.375, 0.4375, 0.4062, 0.375, 0.4062, 0.4375, 0.375, 0.5, 0.375, 0.5, 0.4062, 0.4375, 0.4062, 0.375, 0.4688, 0.4375, 0.4688, 0.4375, 0.5, 0.375, 0.5, 0.375, 0.4375, 0.4375, 0.4375, 0.4375, 0.4688, 0.375, 0.4688, 0.4375, 0.4375, 0.5, 0.4375, 0.5, 0.4688, 0.4375, 0.4688, 0.5, 0.5625, 0.5625, 0.5625, 0.5625, 0.625, 0.5, 0.625, 0.5, 0.5, 0.5625, 0.5, 0.5625, 0.5625, 0.5, 0.5625, 0.5625, 0.5, 0.625, 0.5, 0.625, 0.5625, 0.5625, 0.5625, 0.375, 0.5625, 0.4375, 0.5625, 0.4375, 0.625, 0.375, 0.625, 0.375, 0.5, 0.4375, 0.5, 0.4375, 0.5625, 0.375, 0.5625, 0.4375, 0.5, 0.5, 0.5, 0.5, 0.5625, 0.4375, 0.5625, 0.375, 0.6875, 0.4375, 0.6875, 0.4375, 0.75, 0.375, 0.75, 0.375, 0.625, 0.4375, 0.625, 0.4375, 0.6875, 0.375, 0.6875, 0.4375, 0.625, 0.5, 0.625, 0.5, 0.6875, 0.4375, 0.6875, 0.5, 0.9062, 0.5625, 0.9062, 0.5625, 0.9375, 0.5, 0.9375, 0.5, 0.875, 0.5625, 0.875, 0.5625, 0.9062, 0.5, 0.9062, 0.5625, 0.875, 0.625, 0.875, 0.625, 0.9062, 0.5625, 0.9062, 0.375, 0.9062, 0.4375, 0.9062, 0.4375, 0.9375, 0.375, 0.9375, 0.375, 0.875, 0.4375, 0.875, 0.4375, 0.9062, 0.375, 0.9062, 0.4375, 0.875, 0.5, 0.875, 0.5, 0.9062, 0.4375, 0.9062, 0.375, 0.9688, 0.4375, 0.9688, 0.4375, 1.0, 0.375, 1.0, 0.375, 0.9375, 0.4375, 0.9375, 0.4375, 0.9688, 0.375, 0.9688, 0.4375, 0.9375, 0.5, 0.9375, 0.5, 0.9688, 0.4375, 0.9688, 0.3125, 0.5625, 0.3438, 0.5625, 0.3438, 0.625, 0.3125, 0.625, 0.3125, 0.5, 0.3438, 0.5, 0.3438, 0.5625, 0.3125, 0.5625, 0.3438, 0.5, 0.375, 0.5, 0.375, 0.5625, 0.3438, 0.5625, 0.25, 0.5625, 0.2812, 0.5625, 0.2812, 0.625, 0.25, 0.625, 0.25, 0.5, 0.2812, 0.5, 0.2812, 0.5625, 0.25, 0.5625, 0.2812, 0.5, 0.3125, 0.5, 0.3125, 0.5625, 0.2812, 0.5625, 0.25, 0.6875, 0.2812, 0.6875, 0.2812, 0.75, 0.25, 0.75, 0.25, 0.625, 0.2812, 0.625, 0.2812, 0.6875, 0.25, 0.6875, 0.2812, 0.625, 0.3125, 0.625, 0.3125, 0.6875, 0.2812, 0.6875, 0.625, 0.9375, 0.625, 0.9062, 0.625, 0.9062, 0.625, 0.9375, 0.625, 0.9375, 0.625, 0.9062, 0.625, 0.9062, 0.625, 0.9375, 0.625, 0.9062, 0.625, 0.875, 0.625, 0.875, 0.625, 0.9062, 0.625, 1.0, 0.625, 0.9688, 0.625, 0.9688, 0.625, 1.0, 0.625, 1.0, 0.625, 0.9688, 0.625, 0.9688, 0.625, 1.0, 0.625, 0.9688, 0.625, 0.9375, 0.625, 0.9375, 0.625, 0.9688, 0.625, 1.0, 0.625, 0.9688, 0.625, 0.9688, 0.625, 1.0, 0.625, 1.0, 0.625, 0.9688, 0.625, 0.9688, 0.625, 1.0, 0.625, 0.9688, 0.625, 0.9375, 0.625, 0.9375, 0.625, 0.9688, 0.625, 0.4375, 0.625, 0.4062, 0.625, 0.4062, 0.625, 0.4375, 0.625, 0.4375, 0.625, 0.4062, 0.625, 0.4062, 0.625, 0.4375, 0.625, 0.4062, 0.625, 0.375, 0.625, 0.375, 0.625, 0.4062, 0.625, 0.5, 0.625, 0.4688, 0.625, 0.4688, 0.625, 0.5, 0.625, 0.5, 0.625, 0.4688, 0.625, 0.4688, 0.625, 0.5, 0.625, 0.4688, 0.625, 0.4375, 0.625, 0.4375, 0.625, 0.4688, 0.625, 0.5, 0.625, 0.4688, 0.625, 0.4688, 0.625, 0.5, 0.625, 0.5, 0.625, 0.4688, 0.625, 0.4688, 0.625, 0.5, 0.625, 0.4688, 0.625, 0.4375, 0.625, 0.4375, 0.625, 0.4688, 0.1875, 0.5625, 0.2188, 0.5625, 0.2188, 0.625, 0.1875, 0.625, 0.1875, 0.5, 0.2188, 0.5, 0.2188, 0.5625, 0.1875, 0.5625, 0.2188, 0.5, 0.25, 0.5, 0.25, 0.5625, 0.2188, 0.5625, 0.125, 0.5625, 0.1562, 0.5625, 0.1562, 0.625, 0.125, 0.625, 0.125, 0.5, 0.1562, 0.5, 0.1562, 0.5625, 0.125, 0.5625, 0.1562, 0.5, 0.1875, 0.5, 0.1875, 0.5625, 0.1562, 0.5625, 0.125, 0.6875, 0.1562, 0.6875, 0.1562, 0.75, 0.125, 0.75, 0.125, 0.625, 0.1562, 0.625, 0.1562, 0.6875, 0.125, 0.6875, 0.1562, 0.625, 0.1875, 0.625, 0.1875, 0.6875, 0.1562, 0.6875, 0.5, 0.7812, 0.5625, 0.7812, 0.5625, 0.8125, 0.5, 0.8125, 0.5, 0.75, 0.5625, 0.75, 0.5625, 0.7812, 0.5, 0.7812, 0.5625, 0.75, 0.625, 0.75, 0.625, 0.7812, 0.5625, 0.7812, 0.375, 0.7812, 0.4375, 0.7812, 0.4375, 0.8125, 0.375, 0.8125, 0.375, 0.75, 0.4375, 0.75, 0.4375, 0.7812, 0.375, 0.7812, 0.4375, 0.75, 0.5, 0.75, 0.5, 0.7812, 0.4375, 0.7812, 0.375, 0.8438, 0.4375, 0.8438, 0.4375, 0.875, 0.375, 0.875, 0.375, 0.8125, 0.4375, 0.8125, 0.4375, 0.8438, 0.375, 0.8438, 0.4375, 0.8125, 0.5, 0.8125, 0.5, 0.8438, 0.4375, 0.8438, 0.5, 0.2812, 0.5625, 0.2812, 0.5625, 0.3125, 0.5, 0.3125, 0.5, 0.25, 0.5625, 0.25, 0.5625, 0.2812, 0.5, 0.2812, 0.5625, 0.25, 0.625, 0.25, 0.625, 0.2812, 0.5625, 0.2812, 0.375, 0.2812, 0.4375, 0.2812, 0.4375, 0.3125, 0.375, 0.3125, 0.375, 0.25, 0.4375, 0.25, 0.4375, 0.2812, 0.375, 0.2812, 0.4375, 0.25, 0.5, 0.25, 0.5, 0.2812, 0.4375, 0.2812, 0.375, 0.3438, 0.4375, 0.3438, 0.4375, 0.375, 0.375, 0.375, 0.375, 0.3125, 0.4375, 0.3125, 0.4375, 0.3438, 0.375, 0.3438, 0.4375, 0.3125, 0.5, 0.3125, 0.5, 0.3438, 0.4375, 0.3438, 0.625, 0.8125, 0.625, 0.7812, 0.625, 0.7812, 0.625, 0.8125, 0.625, 0.8125, 0.625, 0.7812, 0.625, 0.7812, 0.625, 0.8125, 0.625, 0.7812, 0.625, 0.75, 0.625, 0.75, 0.625, 0.7812, 0.625, 0.875, 0.625, 0.8438, 0.625, 0.8438, 0.625, 0.875, 0.625, 0.875, 0.625, 0.8438, 0.625, 0.8438, 0.625, 0.875, 0.625, 0.8438, 0.625, 0.8125, 0.625, 0.8125, 0.625, 0.8438, 0.625, 0.875, 0.625, 0.8438, 0.625, 0.8438, 0.625, 0.875, 0.625, 0.875, 0.625, 0.8438, 0.625, 0.8438, 0.625, 0.875, 0.625, 0.8438, 0.625, 0.8125, 0.625, 0.8125, 0.625, 0.8438, 0.75, 0.625, 0.75, 0.6875, 0.75, 0.6875, 0.75, 0.625, 0.75, 0.625, 0.75, 0.6875, 0.75, 0.6875, 0.75, 0.625, 0.75, 0.6875, 0.75, 0.75, 0.75, 0.75, 0.75, 0.6875, 0.75, 0.5, 0.75, 0.5625, 0.75, 0.5625, 0.75, 0.5, 0.75, 0.5, 0.75, 0.5625, 0.75, 0.5625, 0.75, 0.5, 0.75, 0.5625, 0.75, 0.625, 0.75, 0.625, 0.75, 0.5625, 0.75, 0.5, 0.75, 0.5625, 0.75, 0.5625, 0.75, 0.5, 0.75, 0.5, 0.75, 0.5625, 0.75, 0.5625, 0.75, 0.5, 0.75, 0.5625, 0.75, 0.625, 0.75, 0.625, 0.75, 0.5625, 0.625, 0.625, 0.625, 0.5625, 0.625, 0.5625, 0.625, 0.625, 0.625, 0.625, 0.625, 0.5625, 0.625, 0.5625, 0.625, 0.625, 0.625, 0.5625, 0.625, 0.5, 0.625, 0.5, 0.625, 0.5625, 0.625, 0.75, 0.625, 0.6875, 0.625, 0.6875, 0.625, 0.75, 0.625, 0.75, 0.625, 0.6875, 0.625, 0.6875, 0.625, 0.75, 0.625, 0.6875, 0.625, 0.625, 0.625, 0.625, 0.625, 0.6875, 0.625, 0.75, 0.625, 0.6875, 0.625, 0.6875, 0.625, 0.75, 0.625, 0.75, 0.625, 0.6875, 0.625, 0.6875, 0.625, 0.75, 0.625, 0.6875, 0.625, 0.625, 0.625, 0.625, 0.625, 0.6875, 0.625, 0.8125, 0.625, 0.7812, 0.625, 0.7812, 0.625, 0.8125, 0.625, 0.8125, 0.625, 0.7812, 0.625, 0.7812, 0.625, 0.8125, 0.625, 0.7812, 0.625, 0.75, 0.625, 0.75, 0.625, 0.7812, 0.625, 0.875, 0.625, 0.8438, 0.625, 0.8438, 0.625, 0.875, 0.625, 0.875, 0.625, 0.8438, 0.625, 0.8438, 0.625, 0.875, 0.625, 0.8438, 0.625, 0.8125, 0.625, 0.8125, 0.625, 0.8438, 0.625, 0.875, 0.625, 0.8438, 0.625, 0.8438, 0.625, 0.875, 0.625, 0.875, 0.625, 0.8438, 0.625, 0.8438, 0.625, 0.875, 0.625, 0.8438, 0.625, 0.8125, 0.625, 0.8125, 0.625, 0.8438, 0.625, 0.625, 0.625, 0.5625, 0.625, 0.5625, 0.625, 0.625, 0.625, 0.625, 0.625, 0.5625, 0.625, 0.5625, 0.625, 0.625, 0.625, 0.5625, 0.625, 0.5, 0.625, 0.5, 0.625, 0.5625, 0.625, 0.75, 0.625, 0.6875, 0.625, 0.6875, 0.625, 0.75, 0.625, 0.75, 0.625, 0.6875, 0.625, 0.6875, 0.625, 0.75, 0.625, 0.6875, 0.625, 0.625, 0.625, 0.625, 0.625, 0.6875, 0.625, 0.75, 0.625, 0.6875, 0.625, 0.6875, 0.625, 0.75, 0.625, 0.75, 0.625, 0.6875, 0.625, 0.6875, 0.625, 0.75, 0.625, 0.6875, 0.625, 0.625, 0.625, 0.625, 0.625, 0.6875, 0.625, 0.4375, 0.625, 0.4062, 0.625, 0.4062, 0.625, 0.4375, 0.625, 0.4375, 0.625, 0.4062, 0.625, 0.4062, 0.625, 0.4375, 0.625, 0.4062, 0.625, 0.375, 0.625, 0.375, 0.625, 0.4062, 0.625, 0.5, 0.625, 0.4688, 0.625, 0.4688, 0.625, 0.5, 0.625, 0.5, 0.625, 0.4688, 0.625, 0.4688, 0.625, 0.5, 0.625, 0.4688, 0.625, 0.4375, 0.625, 0.4375, 0.625, 0.4688, 0.625, 0.5, 0.625, 0.4688, 0.625, 0.4688, 0.625, 0.5, 0.625, 0.5, 0.625, 0.4688, 0.625, 0.4688, 0.625, 0.5, 0.625, 0.4688, 0.625, 0.4375, 0.625, 0.4375, 0.625, 0.4688, 0.75, 0.625, 0.75, 0.6875, 0.75, 0.6875, 0.75, 0.625, 0.75, 0.625, 0.75, 0.6875, 0.75, 0.6875, 0.75, 0.625, 0.75, 0.6875, 0.75, 0.75, 0.75, 0.75, 0.75, 0.6875, 0.75, 0.5, 0.75, 0.5625, 0.75, 0.5625, 0.75, 0.5, 0.75, 0.5, 0.75, 0.5625, 0.75, 0.5625, 0.75, 0.5, 0.75, 0.5625, 0.75, 0.625, 0.75, 0.625, 0.75, 0.5625, 0.75, 0.5, 0.75, 0.5625, 0.75, 0.5625, 0.75, 0.5, 0.75, 0.5, 0.75, 0.5625, 0.75, 0.5625, 0.75, 0.5, 0.75, 0.5625, 0.75, 0.625, 0.75, 0.625, 0.75, 0.5625, 0.625, 0.625, 0.625, 0.5625, 0.625, 0.5625, 0.625, 0.625, 0.625, 0.625, 0.625, 0.5625, 0.625, 0.5625, 0.625, 0.625, 0.625, 0.5625, 0.625, 0.5, 0.625, 0.5, 0.625, 0.5625, 0.625, 0.75, 0.625, 0.6875, 0.625, 0.6875, 0.625, 0.75, 0.625, 0.75, 0.625, 0.6875, 0.625, 0.6875, 0.625, 0.75, 0.625, 0.6875, 0.625, 0.625, 0.625, 0.625, 0.625, 0.6875, 0.625, 0.75, 0.625, 0.6875, 0.625, 0.6875, 0.625, 0.75, 0.625, 0.75, 0.625, 0.6875, 0.625, 0.6875, 0.625, 0.75, 0.625, 0.6875, 0.625, 0.625, 0.625, 0.625, 0.625, 0.6875, 0.625, 0.3125, 0.625, 0.2812, 0.625, 0.2812, 0.625, 0.3125, 0.625, 0.3125, 0.625, 0.2812, 0.625, 0.2812, 0.625, 0.3125, 0.625, 0.2812, 0.625, 0.25, 0.625, 0.25, 0.625, 0.2812, 0.625, 0.375, 0.625, 0.3438, 0.625, 0.3438, 0.625, 0.375, 0.625, 0.375, 0.625, 0.3438, 0.625, 0.3438, 0.625, 0.375, 0.625, 0.3438, 0.625, 0.3125, 0.625, 0.3125, 0.625, 0.3438, 0.625, 0.375, 0.625, 0.3438, 0.625, 0.3438, 0.625, 0.375, 0.625, 0.375, 0.625, 0.3438, 0.625, 0.3438, 0.625, 0.375, 0.625, 0.3438, 0.625, 0.3125, 0.625, 0.3125, 0.625, 0.3438, 0.75, 0.625, 0.75, 0.5625, 0.75, 0.5625, 0.75, 0.625, 0.75, 0.625, 0.75, 0.5625, 0.75, 0.5625, 0.75, 0.625, 0.75, 0.5625, 0.75, 0.5, 0.75, 0.5, 0.75, 0.5625, 0.75, 0.75, 0.75, 0.6875, 0.75, 0.6875, 0.75, 0.75, 0.75, 0.75, 0.75, 0.6875, 0.75, 0.6875, 0.75, 0.75, 0.75, 0.6875, 0.75, 0.625, 0.75, 0.625, 0.75, 0.6875, 0.75, 0.75, 0.75, 0.6875, 0.75, 0.6875, 0.75, 0.75, 0.75, 0.75, 0.75, 0.6875, 0.75, 0.6875, 0.75, 0.75, 0.75, 0.6875, 0.75, 0.625, 0.75, 0.625, 0.75, 0.6875, 0.625, 0.125, 0.625, 0.0625, 0.625, 0.0625, 0.625, 0.125, 0.625, 0.125, 0.625, 0.0625, 0.625, 0.0625, 0.625, 0.125, 0.625, 0.0625, 0.625, 0.0, 0.625, 0.0, 0.625, 0.0625, 0.625, 0.25, 0.625, 0.1875, 0.625, 0.1875, 0.625, 0.25, 0.625, 0.25, 0.625, 0.1875, 0.625, 0.1875, 0.625, 0.25, 0.625, 0.1875, 0.625, 0.125, 0.625, 0.125, 0.625, 0.1875, 0.625, 0.25, 0.625, 0.1875, 0.625, 0.1875, 0.625, 0.25, 0.625, 0.25, 0.625, 0.1875, 0.625, 0.1875, 0.625, 0.25, 0.625, 0.1875, 0.625, 0.125, 0.625, 0.125, 0.625, 0.1875, 0.625, 0.3125, 0.625, 0.2812, 0.625, 0.2812, 0.625, 0.3125, 0.625, 0.3125, 0.625, 0.2812, 0.625, 0.2812, 0.625, 0.3125, 0.625, 0.2812, 0.625, 0.25, 0.625, 0.25, 0.625, 0.2812, 0.625, 0.375, 0.625, 0.3438, 0.625, 0.3438, 0.625, 0.375, 0.625, 0.375, 0.625, 0.3438, 0.625, 0.3438, 0.625, 0.375, 0.625, 0.3438, 0.625, 0.3125, 0.625, 0.3125, 0.625, 0.3438, 0.625, 0.375, 0.625, 0.3438, 0.625, 0.3438, 0.625, 0.375, 0.625, 0.375, 0.625, 0.3438, 0.625, 0.3438, 0.625, 0.375, 0.625, 0.3438, 0.625, 0.3125, 0.625, 0.3125, 0.625, 0.3438, 0.75, 0.625, 0.75, 0.5625, 0.75, 0.5625, 0.75, 0.625, 0.75, 0.625, 0.75, 0.5625, 0.75, 0.5625, 0.75, 0.625, 0.75, 0.5625, 0.75, 0.5, 0.75, 0.5, 0.75, 0.5625, 0.75, 0.75, 0.75, 0.6875, 0.75, 0.6875, 0.75, 0.75, 0.75, 0.75, 0.75, 0.6875, 0.75, 0.6875, 0.75, 0.75, 0.75, 0.6875, 0.75, 0.625, 0.75, 0.625, 0.75, 0.6875, 0.75, 0.75, 0.75, 0.6875, 0.75, 0.6875, 0.75, 0.75, 0.75, 0.75, 0.75, 0.6875, 0.75, 0.6875, 0.75, 0.75, 0.75, 0.6875, 0.75, 0.625, 0.75, 0.625, 0.75, 0.6875, 0.625, 0.125, 0.625, 0.0625, 0.625, 0.0625, 0.625, 0.125, 0.625, 0.125, 0.625, 0.0625, 0.625, 0.0625, 0.625, 0.125, 0.625, 0.0625, 0.625, 0.0, 0.625, 0.0, 0.625, 0.0625, 0.625, 0.25, 0.625, 0.1875, 0.625, 0.1875, 0.625, 0.25, 0.625, 0.25, 0.625, 0.1875, 0.625, 0.1875, 0.625, 0.25, 0.625, 0.1875, 0.625, 0.125, 0.625, 0.125, 0.625, 0.1875, 0.625, 0.25, 0.625, 0.1875, 0.625, 0.1875, 0.625, 0.25, 0.625, 0.25, 0.625, 0.1875, 0.625, 0.1875, 0.625, 0.25, 0.625, 0.1875, 0.625, 0.125, 0.625, 0.125, 0.625, 0.1875, 0.75, 0.625, 0.75, 0.5625, 0.75, 0.5625, 0.75, 0.625, 0.75, 0.625, 0.75, 0.5625, 0.75, 0.5625, 0.75, 0.625, 0.75, 0.5625, 0.75, 0.5, 0.75, 0.5, 0.75, 0.5625, 0.75, 0.75, 0.75, 0.6875, 0.75, 0.6875, 0.75, 0.75, 0.75, 0.75, 0.75, 0.6875, 0.75, 0.6875, 0.75, 0.75, 0.75, 0.6875, 0.75, 0.625, 0.75, 0.625, 0.75, 0.6875, 0.75, 0.75, 0.75, 0.6875, 0.75, 0.6875, 0.75, 0.75, 0.75, 0.75, 0.75, 0.6875, 0.75, 0.6875, 0.75, 0.75, 0.75, 0.6875, 0.75, 0.625, 0.75, 0.625, 0.75, 0.6875, 0.625, 0.9375, 0.625, 0.9062, 0.625, 0.9062, 0.625, 0.9375, 0.625, 0.9375, 0.625, 0.9062, 0.625, 0.9062, 0.625, 0.9375, 0.625, 0.9062, 0.625, 0.875, 0.625, 0.875, 0.625, 0.9062, 0.625, 1.0, 0.625, 0.9688, 0.625, 0.9688, 0.625, 1.0, 0.625, 1.0, 0.625, 0.9688, 0.625, 0.9688, 0.625, 1.0, 0.625, 0.9688, 0.625, 0.9375, 0.625, 0.9375, 0.625, 0.9688, 0.625, 1.0, 0.625, 0.9688, 0.625, 0.9688, 0.625, 1.0, 0.625, 1.0, 0.625, 0.9688, 0.625, 0.9688, 0.625, 1.0, 0.625, 0.9688, 0.625, 0.9375, 0.625, 0.9375, 0.625, 0.9688, 0.6875, 0.5625, 0.7188, 0.5625, 0.7188, 0.625, 0.6875, 0.625, 0.6875, 0.5, 0.7188, 0.5, 0.7188, 0.5625, 0.6875, 0.5625, 0.7188, 0.5, 0.75, 0.5, 0.75, 0.5625, 0.7188, 0.5625, 0.625, 0.5625, 0.6562, 0.5625, 0.6562, 0.625, 0.625, 0.625, 0.625, 0.5, 0.6562, 0.5, 0.6562, 0.5625, 0.625, 0.5625, 0.6562, 0.5, 0.6875, 0.5, 0.6875, 0.5625, 0.6562, 0.5625, 0.625, 0.6875, 0.6562, 0.6875, 0.6562, 0.75, 0.625, 0.75, 0.625, 0.625, 0.6562, 0.625, 0.6562, 0.6875, 0.625, 0.6875, 0.6562, 0.625, 0.6875, 0.625, 0.6875, 0.6875, 0.6562, 0.6875, 0.75, 0.625, 0.75, 0.6875, 0.75, 0.6875, 0.75, 0.625, 0.75, 0.625, 0.75, 0.6875, 0.75, 0.6875, 0.75, 0.625, 0.75, 0.6875, 0.75, 0.75, 0.75, 0.75, 0.75, 0.6875, 0.75, 0.5, 0.75, 0.5625, 0.75, 0.5625, 0.75, 0.5, 0.75, 0.5, 0.75, 0.5625, 0.75, 0.5625, 0.75, 0.5, 0.75, 0.5625, 0.75, 0.625, 0.75, 0.625, 0.75, 0.5625, 0.75, 0.5, 0.75, 0.5625, 0.75, 0.5625, 0.75, 0.5, 0.75, 0.5, 0.75, 0.5625, 0.75, 0.5625, 0.75, 0.5, 0.75, 0.5625, 0.75, 0.625, 0.75, 0.625, 0.75, 0.5625, 0.625, 0.625, 0.625, 0.6875, 0.625, 0.6875, 0.625, 0.625, 0.625, 0.625, 0.625, 0.6875, 0.625, 0.6875, 0.625, 0.625, 0.625, 0.6875, 0.625, 0.75, 0.625, 0.75, 0.625, 0.6875, 0.625, 0.5, 0.625, 0.5625, 0.625, 0.5625, 0.625, 0.5, 0.625, 0.5, 0.625, 0.5625, 0.625, 0.5625, 0.625, 0.5, 0.625, 0.5625, 0.625, 0.625, 0.625, 0.625, 0.625, 0.5625, 0.625, 0.5, 0.625, 0.5625, 0.625, 0.5625, 0.625, 0.5, 0.625, 0.5, 0.625, 0.5625, 0.625, 0.5625, 0.625, 0.5, 0.625, 0.5625, 0.625, 0.625, 0.625, 0.625, 0.625, 0.5625, 0.75, 0.625, 0.75, 0.5625, 0.75, 0.5625, 0.75, 0.625, 0.75, 0.625, 0.75, 0.5625, 0.75, 0.5625, 0.75, 0.625, 0.75, 0.5625, 0.75, 0.5, 0.75, 0.5, 0.75, 0.5625, 0.75, 0.75, 0.75, 0.6875, 0.75, 0.6875, 0.75, 0.75, 0.75, 0.75, 0.75, 0.6875, 0.75, 0.6875, 0.75, 0.75, 0.75, 0.6875, 0.75, 0.625, 0.75, 0.625, 0.75, 0.6875, 0.75, 0.75, 0.75, 0.6875, 0.75, 0.6875, 0.75, 0.75, 0.75, 0.75, 0.75, 0.6875, 0.75, 0.6875, 0.75, 0.75, 0.75, 0.6875, 0.75, 0.625, 0.75, 0.625, 0.75, 0.6875, 0.8125, 0.5625, 0.8438, 0.5625, 0.8438, 0.625, 0.8125, 0.625, 0.8125, 0.5, 0.8438, 0.5, 0.8438, 0.5625, 0.8125, 0.5625, 0.8438, 0.5, 0.875, 0.5, 0.875, 0.5625, 0.8438, 0.5625, 0.75, 0.5625, 0.7812, 0.5625, 0.7812, 0.625, 0.75, 0.625, 0.75, 0.5, 0.7812, 0.5, 0.7812, 0.5625, 0.75, 0.5625, 0.7812, 0.5, 0.8125, 0.5, 0.8125, 0.5625, 0.7812, 0.5625, 0.75, 0.6875, 0.7812, 0.6875, 0.7812, 0.75, 0.75, 0.75, 0.75, 0.625, 0.7812, 0.625, 0.7812, 0.6875, 0.75, 0.6875, 0.7812, 0.625, 0.8125, 0.625, 0.8125, 0.6875, 0.7812, 0.6875, 0.875, 0.625, 0.875, 0.5625, 0.875, 0.5625, 0.875, 0.625, 0.875, 0.625, 0.875, 0.5625, 0.875, 0.5625, 0.875, 0.625, 0.875, 0.5625, 0.875, 0.5, 0.875, 0.5, 0.875, 0.5625, 0.875, 0.75, 0.875, 0.6875, 0.875, 0.6875, 0.875, 0.75, 0.875, 0.75, 0.875, 0.6875, 0.875, 0.6875, 0.875, 0.75, 0.875, 0.6875, 0.875, 0.625, 0.875, 0.625, 0.875, 0.6875, 0.875, 0.75, 0.875, 0.6875, 0.875, 0.6875, 0.875, 0.75, 0.875, 0.75, 0.875, 0.6875, 0.875, 0.6875, 0.875, 0.75, 0.875, 0.6875, 0.875, 0.625, 0.875, 0.625, 0.875, 0.6875, 0.8125, 0.5, 0.7812, 0.5, 0.7812, 0.5, 0.8125, 0.5, 0.8125, 0.5, 0.7812, 0.5, 0.7812, 0.5, 0.8125, 0.5, 0.7812, 0.5, 0.75, 0.5, 0.75, 0.5, 0.7812, 0.5, 0.875, 0.5, 0.8438, 0.5, 0.8438, 0.5, 0.875, 0.5, 0.875, 0.5, 0.8438, 0.5, 0.8438, 0.5, 0.875, 0.5, 0.8438, 0.5, 0.8125, 0.5, 0.8125, 0.5, 0.8438, 0.5, 0.875, 0.5, 0.8438, 0.5, 0.8438, 0.5, 0.875, 0.5, 0.875, 0.5, 0.8438, 0.5, 0.8438, 0.5, 0.875, 0.5, 0.8438, 0.5, 0.8125, 0.5, 0.8125, 0.5, 0.8438, 0.5, 0.625, 0.125, 0.625, 0.0625, 0.625, 0.0625, 0.625, 0.125, 0.625, 0.125, 0.625, 0.0625, 0.625, 0.0625, 0.625, 0.125, 0.625, 0.0625, 0.625, 0.0, 0.625, 0.0, 0.625, 0.0625, 0.625, 0.25, 0.625, 0.1875, 0.625, 0.1875, 0.625, 0.25, 0.625, 0.25, 0.625, 0.1875, 0.625, 0.1875, 0.625, 0.25, 0.625, 0.1875, 0.625, 0.125, 0.625, 0.125, 0.625, 0.1875, 0.625, 0.25, 0.625, 0.1875, 0.625, 0.1875, 0.625, 0.25, 0.625, 0.25, 0.625, 0.1875, 0.625, 0.1875, 0.625, 0.25, 0.625, 0.1875, 0.625, 0.125, 0.625, 0.125, 0.625, 0.1875, 0.75, 0.625, 0.75, 0.6875, 0.75, 0.6875, 0.75, 0.625, 0.75, 0.625, 0.75, 0.6875, 0.75, 0.6875, 0.75, 0.625, 0.75, 0.6875, 0.75, 0.75, 0.75, 0.75, 0.75, 0.6875, 0.75, 0.5, 0.75, 0.5625, 0.75, 0.5625, 0.75, 0.5, 0.75, 0.5, 0.75, 0.5625, 0.75, 0.5625, 0.75, 0.5, 0.75, 0.5625, 0.75, 0.625, 0.75, 0.625, 0.75, 0.5625, 0.75, 0.5, 0.75, 0.5625, 0.75, 0.5625, 0.75, 0.5, 0.75, 0.5, 0.75, 0.5625, 0.75, 0.5625, 0.75, 0.5, 0.75, 0.5625, 0.75, 0.625, 0.75, 0.625, 0.75, 0.5625, 0.625, 0.625, 0.625, 0.5625, 0.625, 0.5625, 0.625, 0.625, 0.625, 0.625, 0.625, 0.5625, 0.625, 0.5625, 0.625, 0.625, 0.625, 0.5625, 0.625, 0.5, 0.625, 0.5, 0.625, 0.5625, 0.625, 0.75, 0.625, 0.6875, 0.625, 0.6875, 0.625, 0.75, 0.625, 0.75, 0.625, 0.6875, 0.625, 0.6875, 0.625, 0.75, 0.625, 0.6875, 0.625, 0.625, 0.625, 0.625, 0.625, 0.6875, 0.625, 0.75, 0.625, 0.6875, 0.625, 0.6875, 0.625, 0.75, 0.625, 0.75, 0.625, 0.6875, 0.625, 0.6875, 0.625, 0.75, 0.625, 0.6875, 0.625, 0.625, 0.625, 0.625, 0.625, 0.6875, 0.625, 0.8125, 0.625, 0.7812, 0.625, 0.7812, 0.625, 0.8125, 0.625, 0.8125, 0.625, 0.7812, 0.625, 0.7812, 0.625, 0.8125, 0.625, 0.7812, 0.625, 0.75, 0.625, 0.75, 0.625, 0.7812, 0.625, 0.875, 0.625, 0.8438, 0.625, 0.8438, 0.625, 0.875, 0.625, 0.875, 0.625, 0.8438, 0.625, 0.8438, 0.625, 0.875, 0.625, 0.8438, 0.625, 0.8125, 0.625, 0.8125, 0.625, 0.8438, 0.625, 0.875, 0.625, 0.8438, 0.625, 0.8438, 0.625, 0.875, 0.625, 0.875, 0.625, 0.8438, 0.625, 0.8438, 0.625, 0.875, 0.625, 0.8438, 0.625, 0.8125, 0.625, 0.8125, 0.625, 0.8438, 0.625, 0.4375, 0.625, 0.4062, 0.625, 0.4062, 0.625, 0.4375, 0.625, 0.4375, 0.625, 0.4062, 0.625, 0.4062, 0.625, 0.4375, 0.625, 0.4062, 0.625, 0.375, 0.625, 0.375, 0.625, 0.4062, 0.625, 0.5, 0.625, 0.4688, 0.625, 0.4688, 0.625, 0.5, 0.625, 0.5, 0.625, 0.4688, 0.625, 0.4688, 0.625, 0.5, 0.625, 0.4688, 0.625, 0.4375, 0.625, 0.4375, 0.625, 0.4688, 0.625, 0.5, 0.625, 0.4688, 0.625, 0.4688, 0.625, 0.5, 0.625, 0.5, 0.625, 0.4688, 0.625, 0.4688, 0.625, 0.5, 0.625, 0.4688, 0.625, 0.4375, 0.625, 0.4375, 0.625, 0.4688, 0.6875, 0.75, 0.7188, 0.75, 0.7188, 0.75, 0.6875, 0.75, 0.6875, 0.75, 0.7188, 0.75, 0.7188, 0.75, 0.6875, 0.75, 0.7188, 0.75, 0.75, 0.75, 0.75, 0.75, 0.7188, 0.75, 0.625, 0.75, 0.6562, 0.75, 0.6562, 0.75, 0.625, 0.75, 0.625, 0.75, 0.6562, 0.75, 0.6562, 0.75, 0.625, 0.75, 0.6562, 0.75, 0.6875, 0.75, 0.6875, 0.75, 0.6562, 0.75, 0.625, 0.75, 0.6562, 0.75, 0.6562, 0.75, 0.625, 0.75, 0.625, 0.75, 0.6562, 0.75, 0.6562, 0.75, 0.625, 0.75, 0.6562, 0.75, 0.6875, 0.75, 0.6875, 0.75, 0.6562, 0.75, 0.6875, 0.5, 0.6562, 0.5, 0.6562, 0.5, 0.6875, 0.5, 0.6875, 0.5, 0.6562, 0.5, 0.6562, 0.5, 0.6875, 0.5, 0.6562, 0.5, 0.625, 0.5, 0.625, 0.5, 0.6562, 0.5, 0.75, 0.5, 0.7188, 0.5, 0.7188, 0.5, 0.75, 0.5, 0.75, 0.5, 0.7188, 0.5, 0.7188, 0.5, 0.75, 0.5, 0.7188, 0.5, 0.6875, 0.5, 0.6875, 0.5, 0.7188, 0.5, 0.75, 0.5, 0.7188, 0.5, 0.7188, 0.5, 0.75, 0.5, 0.75, 0.5, 0.7188, 0.5, 0.7188, 0.5, 0.75, 0.5, 0.7188, 0.5, 0.6875, 0.5, 0.6875, 0.5, 0.7188, 0.5, 0.625, 0.8125, 0.625, 0.7812, 0.625, 0.7812, 0.625, 0.8125, 0.625, 0.8125, 0.625, 0.7812, 0.625, 0.7812, 0.625, 0.8125, 0.625, 0.7812, 0.625, 0.75, 0.625, 0.75, 0.625, 0.7812, 0.625, 0.875, 0.625, 0.8438, 0.625, 0.8438, 0.625, 0.875, 0.625, 0.875, 0.625, 0.8438, 0.625, 0.8438, 0.625, 0.875, 0.625, 0.8438, 0.625, 0.8125, 0.625, 0.8125, 0.625, 0.8438, 0.625, 0.875, 0.625, 0.8438, 0.625, 0.8438, 0.625, 0.875, 0.625, 0.875, 0.625, 0.8438, 0.625, 0.8438, 0.625, 0.875, 0.625, 0.8438, 0.625, 0.8125, 0.625, 0.8125, 0.625, 0.8438, 0.625, 0.4375, 0.625, 0.4062, 0.625, 0.4062, 0.625, 0.4375, 0.625, 0.4375, 0.625, 0.4062, 0.625, 0.4062, 0.625, 0.4375, 0.625, 0.4062, 0.625, 0.375, 0.625, 0.375, 0.625, 0.4062, 0.625, 0.5, 0.625, 0.4688, 0.625, 0.4688, 0.625, 0.5, 0.625, 0.5, 0.625, 0.4688, 0.625, 0.4688, 0.625, 0.5, 0.625, 0.4688, 0.625, 0.4375, 0.625, 0.4375, 0.625, 0.4688, 0.625, 0.5, 0.625, 0.4688, 0.625, 0.4688, 0.625, 0.5, 0.625, 0.5, 0.625, 0.4688, 0.625, 0.4688, 0.625, 0.5, 0.625, 0.4688, 0.625, 0.4375, 0.625, 0.4375, 0.625, 0.4688, 0.625, 0.125, 0.625, 0.0625, 0.625, 0.0625, 0.625, 0.125, 0.625, 0.125, 0.625, 0.0625, 0.625, 0.0625, 0.625, 0.125, 0.625, 0.0625, 0.625, 0.0, 0.625, 0.0, 0.625, 0.0625, 0.625, 0.25, 0.625, 0.1875, 0.625, 0.1875, 0.625, 0.25, 0.625, 0.25, 0.625, 0.1875, 0.625, 0.1875, 0.625, 0.25, 0.625, 0.1875, 0.625, 0.125, 0.625, 0.125, 0.625, 0.1875, 0.625, 0.25, 0.625, 0.1875, 0.625, 0.1875, 0.625, 0.25, 0.625, 0.25, 0.625, 0.1875, 0.625, 0.1875, 0.625, 0.25, 0.625, 0.1875, 0.625, 0.125, 0.625, 0.125, 0.625, 0.1875, 0.75, 0.625, 0.75, 0.5625, 0.75, 0.5625, 0.75, 0.625, 0.75, 0.625, 0.75, 0.5625, 0.75, 0.5625, 0.75, 0.625, 0.75, 0.5625, 0.75, 0.5, 0.75, 0.5, 0.75, 0.5625, 0.75, 0.75, 0.75, 0.6875, 0.75, 0.6875, 0.75, 0.75, 0.75, 0.75, 0.75, 0.6875, 0.75, 0.6875, 0.75, 0.75, 0.75, 0.6875, 0.75, 0.625, 0.75, 0.625, 0.75, 0.6875, 0.75, 0.75, 0.75, 0.6875, 0.75, 0.6875, 0.75, 0.75, 0.75, 0.75, 0.75, 0.6875, 0.75, 0.6875, 0.75, 0.75, 0.75, 0.6875, 0.75, 0.625, 0.75, 0.625, 0.75, 0.6875, 0.625, 0.9375, 0.625, 0.9062, 0.625, 0.9062, 0.625, 0.9375, 0.625, 0.9375, 0.625, 0.9062, 0.625, 0.9062, 0.625, 0.9375, 0.625, 0.9062, 0.625, 0.875, 0.625, 0.875, 0.625, 0.9062, 0.625, 1.0, 0.625, 0.9688, 0.625, 0.9688, 0.625, 1.0, 0.625, 1.0, 0.625, 0.9688, 0.625, 0.9688, 0.625, 1.0, 0.625, 0.9688, 0.625, 0.9375, 0.625, 0.9375, 0.625, 0.9688, 0.625, 1.0, 0.625, 0.9688, 0.625, 0.9688, 0.625, 1.0, 0.625, 1.0, 0.625, 0.9688, 0.625, 0.9688, 0.625, 1.0, 0.625, 0.9688, 0.625, 0.9375, 0.625, 0.9375, 0.625, 0.9688, 0.625, 0.3125, 0.625, 0.2812, 0.625, 0.2812, 0.625, 0.3125, 0.625, 0.3125, 0.625, 0.2812, 0.625, 0.2812, 0.625, 0.3125, 0.625, 0.2812, 0.625, 0.25, 0.625, 0.25, 0.625, 0.2812, 0.625, 0.375, 0.625, 0.3438, 0.625, 0.3438, 0.625, 0.375, 0.625, 0.375, 0.625, 0.3438, 0.625, 0.3438, 0.625, 0.375, 0.625, 0.3438, 0.625, 0.3125, 0.625, 0.3125, 0.625, 0.3438, 0.625, 0.375, 0.625, 0.3438, 0.625, 0.3438, 0.625, 0.375, 0.625, 0.375, 0.625, 0.3438, 0.625, 0.3438, 0.625, 0.375, 0.625, 0.3438, 0.625, 0.3125, 0.625, 0.3125, 0.625, 0.3438, 0.625, 0.9375, 0.625, 0.9062, 0.625, 0.9062, 0.625, 0.9375, 0.625, 0.9375, 0.625, 0.9062, 0.625, 0.9062, 0.625, 0.9375, 0.625, 0.9062, 0.625, 0.875, 0.625, 0.875, 0.625, 0.9062, 0.625, 1.0, 0.625, 0.9688, 0.625, 0.9688, 0.625, 1.0, 0.625, 1.0, 0.625, 0.9688, 0.625, 0.9688, 0.625, 1.0, 0.625, 0.9688, 0.625, 0.9375, 0.625, 0.9375, 0.625, 0.9688, 0.625, 1.0, 0.625, 0.9688, 0.625, 0.9688, 0.625, 1.0, 0.625, 1.0, 0.625, 0.9688, 0.625, 0.9688, 0.625, 1.0, 0.625, 0.9688, 0.625, 0.9375, 0.625, 0.9375, 0.625, 0.9688, 0.75, 0.625, 0.75, 0.6875, 0.75, 0.6875, 0.75, 0.625, 0.75, 0.625, 0.75, 0.6875, 0.75, 0.6875, 0.75, 0.625, 0.75, 0.6875, 0.75, 0.75, 0.75, 0.75, 0.75, 0.6875, 0.75, 0.5, 0.75, 0.5625, 0.75, 0.5625, 0.75, 0.5, 0.75, 0.5, 0.75, 0.5625, 0.75, 0.5625, 0.75, 0.5, 0.75, 0.5625, 0.75, 0.625, 0.75, 0.625, 0.75, 0.5625, 0.75, 0.5, 0.75, 0.5625, 0.75, 0.5625, 0.75, 0.5, 0.75, 0.5, 0.75, 0.5625, 0.75, 0.5625, 0.75, 0.5, 0.75, 0.5625, 0.75, 0.625, 0.75, 0.625, 0.75, 0.5625, 0.8125, 0.75, 0.8438, 0.75, 0.8438, 0.75, 0.8125, 0.75, 0.8125, 0.75, 0.8438, 0.75, 0.8438, 0.75, 0.8125, 0.75, 0.8438, 0.75, 0.875, 0.75, 0.875, 0.75, 0.8438, 0.75, 0.75, 0.75, 0.7812, 0.75, 0.7812, 0.75, 0.75, 0.75, 0.75, 0.75, 0.7812, 0.75, 0.7812, 0.75, 0.75, 0.75, 0.7812, 0.75, 0.8125, 0.75, 0.8125, 0.75, 0.7812, 0.75, 0.75, 0.75, 0.7812, 0.75, 0.7812, 0.75, 0.75, 0.75, 0.75, 0.75, 0.7812, 0.75, 0.7812, 0.75, 0.75, 0.75, 0.7812, 0.75, 0.8125, 0.75, 0.8125, 0.75, 0.7812, 0.75, 0.625, 0.3125, 0.625, 0.2812, 0.625, 0.2812, 0.625, 0.3125, 0.625, 0.3125, 0.625, 0.2812, 0.625, 0.2812, 0.625, 0.3125, 0.625, 0.2812, 0.625, 0.25, 0.625, 0.25, 0.625, 0.2812, 0.625, 0.375, 0.625, 0.3438, 0.625, 0.3438, 0.625, 0.375, 0.625, 0.375, 0.625, 0.3438, 0.625, 0.3438, 0.625, 0.375, 0.625, 0.3438, 0.625, 0.3125, 0.625, 0.3125, 0.625, 0.3438, 0.625, 0.375, 0.625, 0.3438, 0.625, 0.3438, 0.625, 0.375, 0.625, 0.375, 0.625, 0.3438, 0.625, 0.3438, 0.625, 0.375, 0.625, 0.3438, 0.625, 0.3125, 0.625, 0.3125, 0.625, 0.3438, 0.625, 0.3125, 0.625, 0.2812, 0.625, 0.2812, 0.625, 0.3125, 0.625, 0.3125, 0.625, 0.2812, 0.625, 0.2812, 0.625, 0.3125, 0.625, 0.2812, 0.625, 0.25, 0.625, 0.25, 0.625, 0.2812, 0.8125, 0.75, 0.8438, 0.75, 0.8438, 0.75, 0.8125, 0.75, 0.8125, 0.75, 0.8438, 0.75, 0.8438, 0.75, 0.8125, 0.75, 0.8438, 0.75, 0.875, 0.75, 0.875, 0.75, 0.8438, 0.75, 0.75, 0.625, 0.75, 0.6875, 0.75, 0.6875, 0.75, 0.625, 0.75, 0.625, 0.75, 0.6875, 0.75, 0.6875, 0.75, 0.625, 0.75, 0.6875, 0.75, 0.75, 0.75, 0.75, 0.75, 0.6875, 0.625, 0.9375, 0.625, 0.9062, 0.625, 0.9062, 0.625, 0.9375, 0.625, 0.9375, 0.625, 0.9062, 0.625, 0.9062, 0.625, 0.9375, 0.625, 0.9062, 0.625, 0.875, 0.625, 0.875, 0.625, 0.9062, 0.625, 0.3125, 0.625, 0.2812, 0.625, 0.2812, 0.625, 0.3125, 0.625, 0.3125, 0.625, 0.2812, 0.625, 0.2812, 0.625, 0.3125, 0.625, 0.2812, 0.625, 0.25, 0.625, 0.25, 0.625, 0.2812, 0.625, 0.9375, 0.625, 0.9062, 0.625, 0.9062, 0.625, 0.9375, 0.625, 0.9375, 0.625, 0.9062, 0.625, 0.9062, 0.625, 0.9375, 0.625, 0.9062, 0.625, 0.875, 0.625, 0.875, 0.625, 0.9062, 0.75, 0.625, 0.75, 0.5625, 0.75, 0.5625, 0.75, 0.625, 0.75, 0.625, 0.75, 0.5625, 0.75, 0.5625, 0.75, 0.625, 0.75, 0.5625, 0.75, 0.5, 0.75, 0.5, 0.75, 0.5625, 0.625, 0.125, 0.625, 0.0625, 0.625, 0.0625, 0.625, 0.125, 0.625, 0.125, 0.625, 0.0625, 0.625, 0.0625, 0.625, 0.125, 0.625, 0.0625, 0.625, 0.0, 0.625, 0.0, 0.625, 0.0625, 0.625, 0.4375, 0.625, 0.4062, 0.625, 0.4062, 0.625, 0.4375, 0.625, 0.4375, 0.625, 0.4062, 0.625, 0.4062, 0.625, 0.4375, 0.625, 0.4062, 0.625, 0.375, 0.625, 0.375, 0.625, 0.4062, 0.625, 0.8125, 0.625, 0.7812, 0.625, 0.7812, 0.625, 0.8125, 0.625, 0.8125, 0.625, 0.7812, 0.625, 0.7812, 0.625, 0.8125, 0.625, 0.7812, 0.625, 0.75, 0.625, 0.75, 0.625, 0.7812, 0.6875, 0.5, 0.6562, 0.5, 0.6562, 0.5, 0.6875, 0.5, 0.6875, 0.5, 0.6562, 0.5, 0.6562, 0.5, 0.6875, 0.5, 0.6562, 0.5, 0.625, 0.5, 0.625, 0.5, 0.6562, 0.5, 0.6875, 0.75, 0.7188, 0.75, 0.7188, 0.75, 0.6875, 0.75, 0.6875, 0.75, 0.7188, 0.75, 0.7188, 0.75, 0.6875, 0.75, 0.7188, 0.75, 0.75, 0.75, 0.75, 0.75, 0.7188, 0.75, 0.625, 0.4375, 0.625, 0.4062, 0.625, 0.4062, 0.625, 0.4375, 0.625, 0.4375, 0.625, 0.4062, 0.625, 0.4062, 0.625, 0.4375, 0.625, 0.4062, 0.625, 0.375, 0.625, 0.375, 0.625, 0.4062, 0.625, 0.8125, 0.625, 0.7812, 0.625, 0.7812, 0.625, 0.8125, 0.625, 0.8125, 0.625, 0.7812, 0.625, 0.7812, 0.625, 0.8125, 0.625, 0.7812, 0.625, 0.75, 0.625, 0.75, 0.625, 0.7812, 0.625, 0.625, 0.625, 0.5625, 0.625, 0.5625, 0.625, 0.625, 0.625, 0.625, 0.625, 0.5625, 0.625, 0.5625, 0.625, 0.625, 0.625, 0.5625, 0.625, 0.5, 0.625, 0.5, 0.625, 0.5625, 0.75, 0.625, 0.75, 0.6875, 0.75, 0.6875, 0.75, 0.625, 0.75, 0.625, 0.75, 0.6875, 0.75, 0.6875, 0.75, 0.625, 0.75, 0.6875, 0.75, 0.75, 0.75, 0.75, 0.75, 0.6875, 0.625, 0.125, 0.625, 0.0625, 0.625, 0.0625, 0.625, 0.125, 0.625, 0.125, 0.625, 0.0625, 0.625, 0.0625, 0.625, 0.125, 0.625, 0.0625, 0.625, 0.0, 0.625, 0.0, 0.625, 0.0625, 0.8125, 0.5, 0.7812, 0.5, 0.7812, 0.5, 0.8125, 0.5, 0.8125, 0.5, 0.7812, 0.5, 0.7812, 0.5, 0.8125, 0.5, 0.7812, 0.5, 0.75, 0.5, 0.75, 0.5, 0.7812, 0.5, 0.875, 0.625, 0.875, 0.5625, 0.875, 0.5625, 0.875, 0.625, 0.875, 0.625, 0.875, 0.5625, 0.875, 0.5625, 0.875, 0.625, 0.875, 0.5625, 0.875, 0.5, 0.875, 0.5, 0.875, 0.5625, 0.8125, 0.6875, 0.8438, 0.6875, 0.8438, 0.75, 0.8125, 0.75, 0.8125, 0.625, 0.8438, 0.625, 0.8438, 0.6875, 0.8125, 0.6875, 0.8438, 0.625, 0.875, 0.625, 0.875, 0.6875, 0.8438, 0.6875, 0.75, 0.625, 0.75, 0.5625, 0.75, 0.5625, 0.75, 0.625, 0.75, 0.625, 0.75, 0.5625, 0.75, 0.5625, 0.75, 0.625, 0.75, 0.5625, 0.75, 0.5, 0.75, 0.5, 0.75, 0.5625, 0.625, 0.625, 0.625, 0.6875, 0.625, 0.6875, 0.625, 0.625, 0.625, 0.625, 0.625, 0.6875, 0.625, 0.6875, 0.625, 0.625, 0.625, 0.6875, 0.625, 0.75, 0.625, 0.75, 0.625, 0.6875, 0.75, 0.625, 0.75, 0.6875, 0.75, 0.6875, 0.75, 0.625, 0.75, 0.625, 0.75, 0.6875, 0.75, 0.6875, 0.75, 0.625, 0.75, 0.6875, 0.75, 0.75, 0.75, 0.75, 0.75, 0.6875, 0.6875, 0.6875, 0.7188, 0.6875, 0.7188, 0.75, 0.6875, 0.75, 0.6875, 0.625, 0.7188, 0.625, 0.7188, 0.6875, 0.6875, 0.6875, 0.7188, 0.625, 0.75, 0.625, 0.75, 0.6875, 0.7188, 0.6875, 0.625, 0.9375, 0.625, 0.9062, 0.625, 0.9062, 0.625, 0.9375, 0.625, 0.9375, 0.625, 0.9062, 0.625, 0.9062, 0.625, 0.9375, 0.625, 0.9062, 0.625, 0.875, 0.625, 0.875, 0.625, 0.9062, 0.75, 0.625, 0.75, 0.5625, 0.75, 0.5625, 0.75, 0.625, 0.75, 0.625, 0.75, 0.5625, 0.75, 0.5625, 0.75, 0.625, 0.75, 0.5625, 0.75, 0.5, 0.75, 0.5, 0.75, 0.5625, 0.625, 0.125, 0.625, 0.0625, 0.625, 0.0625, 0.625, 0.125, 0.625, 0.125, 0.625, 0.0625, 0.625, 0.0625, 0.625, 0.125, 0.625, 0.0625, 0.625, 0.0, 0.625, 0.0, 0.625, 0.0625, 0.75, 0.625, 0.75, 0.5625, 0.75, 0.5625, 0.75, 0.625, 0.75, 0.625, 0.75, 0.5625, 0.75, 0.5625, 0.75, 0.625, 0.75, 0.5625, 0.75, 0.5, 0.75, 0.5, 0.75, 0.5625, 0.625, 0.3125, 0.625, 0.2812, 0.625, 0.2812, 0.625, 0.3125, 0.625, 0.3125, 0.625, 0.2812, 0.625, 0.2812, 0.625, 0.3125, 0.625, 0.2812, 0.625, 0.25, 0.625, 0.25, 0.625, 0.2812, 0.625, 0.125, 0.625, 0.0625, 0.625, 0.0625, 0.625, 0.125, 0.625, 0.125, 0.625, 0.0625, 0.625, 0.0625, 0.625, 0.125, 0.625, 0.0625, 0.625, 0.0, 0.625, 0.0, 0.625, 0.0625, 0.75, 0.625, 0.75, 0.5625, 0.75, 0.5625, 0.75, 0.625, 0.75, 0.625, 0.75, 0.5625, 0.75, 0.5625, 0.75, 0.625, 0.75, 0.5625, 0.75, 0.5, 0.75, 0.5, 0.75, 0.5625, 0.625, 0.3125, 0.625, 0.2812, 0.625, 0.2812, 0.625, 0.3125, 0.625, 0.3125, 0.625, 0.2812, 0.625, 0.2812, 0.625, 0.3125, 0.625, 0.2812, 0.625, 0.25, 0.625, 0.25, 0.625, 0.2812, 0.625, 0.625, 0.625, 0.5625, 0.625, 0.5625, 0.625, 0.625, 0.625, 0.625, 0.625, 0.5625, 0.625, 0.5625, 0.625, 0.625, 0.625, 0.5625, 0.625, 0.5, 0.625, 0.5, 0.625, 0.5625, 0.75, 0.625, 0.75, 0.6875, 0.75, 0.6875, 0.75, 0.625, 0.75, 0.625, 0.75, 0.6875, 0.75, 0.6875, 0.75, 0.625, 0.75, 0.6875, 0.75, 0.75, 0.75, 0.75, 0.75, 0.6875, 0.625, 0.4375, 0.625, 0.4062, 0.625, 0.4062, 0.625, 0.4375, 0.625, 0.4375, 0.625, 0.4062, 0.625, 0.4062, 0.625, 0.4375, 0.625, 0.4062, 0.625, 0.375, 0.625, 0.375, 0.625, 0.4062, 0.625, 0.625, 0.625, 0.5625, 0.625, 0.5625, 0.625, 0.625, 0.625, 0.625, 0.625, 0.5625, 0.625, 0.5625, 0.625, 0.625, 0.625, 0.5625, 0.625, 0.5, 0.625, 0.5, 0.625, 0.5625, 0.625, 0.8125, 0.625, 0.7812, 0.625, 0.7812, 0.625, 0.8125, 0.625, 0.8125, 0.625, 0.7812, 0.625, 0.7812, 0.625, 0.8125, 0.625, 0.7812, 0.625, 0.75, 0.625, 0.75, 0.625, 0.7812, 0.625, 0.625, 0.625, 0.5625, 0.625, 0.5625, 0.625, 0.625, 0.625, 0.625, 0.625, 0.5625, 0.625, 0.5625, 0.625, 0.625, 0.625, 0.5625, 0.625, 0.5, 0.625, 0.5, 0.625, 0.5625, 0.75, 0.625, 0.75, 0.6875, 0.75, 0.6875, 0.75, 0.625, 0.75, 0.625, 0.75, 0.6875, 0.75, 0.6875, 0.75, 0.625, 0.75, 0.6875, 0.75, 0.75, 0.75, 0.75, 0.75, 0.6875, 0.625, 0.8125, 0.625, 0.7812, 0.625, 0.7812, 0.625, 0.8125, 0.625, 0.8125, 0.625, 0.7812, 0.625, 0.7812, 0.625, 0.8125, 0.625, 0.7812, 0.625, 0.75, 0.625, 0.75, 0.625, 0.7812, 0.5, 0.3438, 0.5625, 0.3438, 0.5625, 0.375, 0.5, 0.375, 0.5, 0.3125, 0.5625, 0.3125, 0.5625, 0.3438, 0.5, 0.3438, 0.5625, 0.3125, 0.625, 0.3125, 0.625, 0.3438, 0.5625, 0.3438, 0.5, 0.8438, 0.5625, 0.8438, 0.5625, 0.875, 0.5, 0.875, 0.5, 0.8125, 0.5625, 0.8125, 0.5625, 0.8438, 0.5, 0.8438, 0.5625, 0.8125, 0.625, 0.8125, 0.625, 0.8438, 0.5625, 0.8438, 0.1875, 0.6875, 0.2188, 0.6875, 0.2188, 0.75, 0.1875, 0.75, 0.1875, 0.625, 0.2188, 0.625, 0.2188, 0.6875, 0.1875, 0.6875, 0.2188, 0.625, 0.25, 0.625, 0.25, 0.6875, 0.2188, 0.6875, 0.625, 0.4375, 0.625, 0.4062, 0.625, 0.4062, 0.625, 0.4375, 0.625, 0.4375, 0.625, 0.4062, 0.625, 0.4062, 0.625, 0.4375, 0.625, 0.4062, 0.625, 0.375, 0.625, 0.375, 0.625, 0.4062, 0.625, 0.9375, 0.625, 0.9062, 0.625, 0.9062, 0.625, 0.9375, 0.625, 0.9375, 0.625, 0.9062, 0.625, 0.9062, 0.625, 0.9375, 0.625, 0.9062, 0.625, 0.875, 0.625, 0.875, 0.625, 0.9062, 0.3125, 0.6875, 0.3438, 0.6875, 0.3438, 0.75, 0.3125, 0.75, 0.3125, 0.625, 0.3438, 0.625, 0.3438, 0.6875, 0.3125, 0.6875, 0.3438, 0.625, 0.375, 0.625, 0.375, 0.6875, 0.3438, 0.6875, 0.5, 0.9688, 0.5625, 0.9688, 0.5625, 1.0, 0.5, 1.0, 0.5, 0.9375, 0.5625, 0.9375, 0.5625, 0.9688, 0.5, 0.9688, 0.5625, 0.9375, 0.625, 0.9375, 0.625, 0.9688, 0.5625, 0.9688, 0.5, 0.6875, 0.5625, 0.6875, 0.5625, 0.75, 0.5, 0.75, 0.5, 0.625, 0.5625, 0.625, 0.5625, 0.6875, 0.5, 0.6875, 0.5625, 0.625, 0.625, 0.625, 0.625, 0.6875, 0.5625, 0.6875, 0.5, 0.4688, 0.5625, 0.4688, 0.5625, 0.5, 0.5, 0.5, 0.5, 0.4375, 0.5625, 0.4375, 0.5625, 0.4688, 0.5, 0.4688, 0.5625, 0.4375, 0.625, 0.4375, 0.625, 0.4688, 0.5625, 0.4688, 0.5, 0.1875, 0.5625, 0.1875, 0.5625, 0.25, 0.5, 0.25, 0.5, 0.125, 0.5625, 0.125, 0.5625, 0.1875, 0.5, 0.1875, 0.5625, 0.125, 0.625, 0.125, 0.625, 0.1875, 0.5625, 0.1875])
me_cube_003.materials.append(mat_material_003)
me_cube_003.materials.append(mat_material_004)
me_cube_003.update()

# ---- objects
ob_cube = bpy.data.objects.new('Cube', me_cube_003)

# ---- transforms, parenting, visibility, modifiers, constraints
ob_cube.location = (0.0, 0.0, 0.0)

# ---- collection membership
col_collection.objects.link(ob_cube)

# ---- scene / render settings (as saved in the file)
scene.frame_start = 1; scene.frame_end = 250; scene.frame_set(1)
scene.render.engine = 'BLENDER_EEVEE_NEXT'
scene.cycles.sampling_pattern = 'TABULATED_SOBOL'
scene.cycles.use_light_tree = False
scene.view_settings.view_transform = 'Filmic'
bpy.context.view_layer.update()

# ---- added for rendering (the .blend has no active camera and no usable light): camera, sun
cam_auto = bpy.data.cameras.new('AutoCamera')
cam_auto.lens = 50.0
cam_auto.sensor_width = 36.0
cam_auto.clip_end = 1000.0
ob_auto_camera = bpy.data.objects.new('AutoCamera', cam_auto)
scene.collection.objects.link(ob_auto_camera)
ob_auto_camera.location = (8.82677, -10.581, 9.8976)
ob_auto_camera.rotation_euler = (1.09748, -7.21219e-08, 0.694738)
scene.camera = ob_auto_camera
light_auto_sun = bpy.data.lights.new('AutoSun', 'SUN')
light_auto_sun.energy = 3.0
light_auto_sun.angle = 0.0523599
ob_auto_sun = bpy.data.objects.new('AutoSun', light_auto_sun)
scene.collection.objects.link(ob_auto_sun)
ob_auto_sun.rotation_euler = (0.872665, 0.174533, 0.523599)
bpy.context.view_layer.update()
